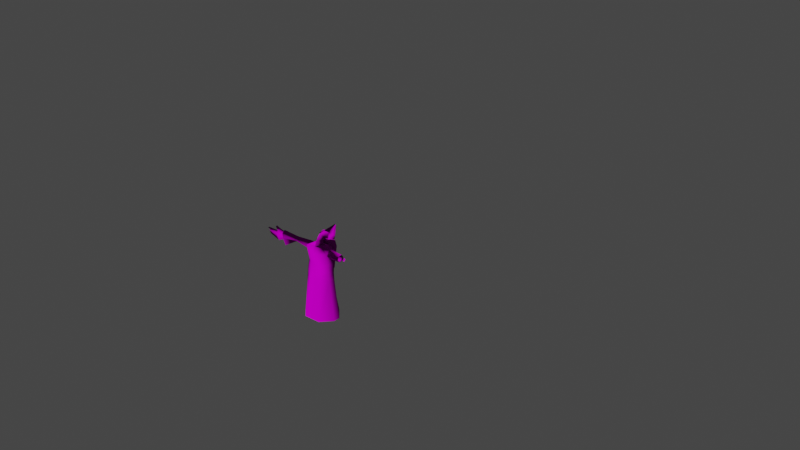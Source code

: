 # Source: a_ghost_damage.blend  (saved by Blender 4.1.24; exported with 4.5.12 LTS)
import bpy
from mathutils import Matrix  # noqa: F401  (used for matrix-valued properties, if any)

bpy.ops.wm.read_factory_settings(use_empty=True)
scene = bpy.context.scene
scene.name = 'Scene'

# ---- collections
col_collection = bpy.data.collections.new('Collection'); scene.collection.children.link(col_collection)
col_ghost = bpy.data.collections.new('ghost'); scene.collection.children.link(col_ghost)
col_collection_2_001 = bpy.data.collections.new('Collection 2.001'); scene.collection.children.link(col_collection_2_001)

# ---- images (referenced by path relative to the original .blend; pixels are not part of the script)
import os
ASSET_DIR = os.environ.get("B2B_ASSET_DIR", "")  # directory of the original .blend (textures are referenced by path, not embedded)
HERE = os.path.dirname(os.path.abspath(__file__))  # packed textures are extracted next to this script under _unpacked/

def load_image(name, relpath, width, height, colorspace="sRGB"):
    """Load a texture the original file referenced (path relative to the .blend, or extracted next to this script)."""
    p = next((c for c in (os.path.join(HERE, relpath), os.path.join(ASSET_DIR, relpath)) if relpath and os.path.exists(c)), "")
    if p:
        img = bpy.data.images.load(p, check_existing=True)
        img.name = name
    else:  # same state as the original file: an image datablock whose file is absent (Cycles renders it pink)
        img = bpy.data.images.new(name, width, height)
        img.source = "FILE"
        img.filepath = "//" + (relpath or name)
    img.colorspace_settings.name = colorspace
    return img
img_ghost_uvs_png = load_image('ghost uvs.png', 'ghost uvs.png', 1024, 1024, 'sRGB')
img_ghost_uvs_norm_png = load_image('ghost uvs+norm.png', 'ghost uvs+norm.png', 1024, 1024, 'Non-Color')

# ---- materials (node trees are filled in below, after node groups)
mat_ghost = bpy.data.materials.new('ghost')
mat_ghost.use_transparent_shadow = False

# ---- node groups
ng_auto_smooth = bpy.data.node_groups.new('Auto Smooth', 'GeometryNodeTree')
_s = ng_auto_smooth.interface.new_socket(name='Geometry', in_out='OUTPUT', socket_type='NodeSocketGeometry')
_s = ng_auto_smooth.interface.new_socket(name='Geometry', in_out='INPUT', socket_type='NodeSocketGeometry')
_s = ng_auto_smooth.interface.new_socket(name='Angle', in_out='INPUT', socket_type='NodeSocketFloat')
_s.subtype = 'ANGLE'
_s.min_value = 0.0
_s.max_value = 3.142
ng_auto_smooth.is_modifier = True
_N = ng_auto_smooth.nodes; _L = ng_auto_smooth.links
n0 = _N.new('NodeGroupOutput'); n0.name = 'Group Output'; n0.location = (480, -100)
n1 = _N.new('NodeGroupInput'); n1.name = 'Group Input'; n1.location = (-420, -300)
n2 = _N.new('NodeGroupInput'); n2.name = 'Group Input.001'; n2.location = (-60, -100)
n3 = _N.new('GeometryNodeSetShadeSmooth'); n3.name = 'Set Shade Smooth'; n3.location = (120, -100)
n3.domain = 'EDGE'
n4 = _N.new('GeometryNodeSetShadeSmooth'); n4.name = 'Set Shade Smooth.001'; n4.location = (300, -100)
n5 = _N.new('GeometryNodeInputMeshEdgeAngle'); n5.name = 'Edge Angle'; n5.location = (-420, -220)
n6 = _N.new('GeometryNodeInputEdgeSmooth'); n6.name = 'Is Edge Smooth'; n6.location = (-60, -160)
n7 = _N.new('GeometryNodeInputShadeSmooth'); n7.name = 'Is Face Smooth'; n7.location = (-240, -340)
n8 = _N.new('FunctionNodeBooleanMath'); n8.name = 'Boolean Math'; n8.location = (-60, -220)
n9 = _N.new('FunctionNodeCompare'); n9.name = 'Compare'; n9.location = (-240, -180)
n9.operation = 'LESS_EQUAL'
_L.new(n5.outputs[0], n9.inputs[0])
_L.new(n4.outputs[0], n0.inputs[0])
_L.new(n1.outputs[1], n9.inputs[1])
_L.new(n9.outputs[0], n8.inputs[0])
_L.new(n7.outputs[0], n8.inputs[1])
_L.new(n2.outputs[0], n3.inputs[0])
_L.new(n6.outputs[0], n3.inputs[1])
_L.new(n3.outputs[0], n4.inputs[0])
_L.new(n8.outputs[0], n3.inputs[2])
n0.is_active_output = True

# ---- material node trees
mat_ghost.use_nodes = True; mat_ghost.node_tree.nodes.clear()
_N = mat_ghost.node_tree.nodes; _L = mat_ghost.node_tree.links
n0 = _N.new('ShaderNodeBsdfPrincipled'); n0.name = 'Principled BSDF'; n0.location = (10, 300)
n0.distribution = 'GGX'
n0.subsurface_method = 'RANDOM_WALK_SKIN'
n0.inputs[2].default_value = 1.0
n0.inputs[3].default_value = 1.45
n0.inputs[13].default_value = 0.0
n0.inputs[27].default_value = (0.0, 0.0, 0.0, 1.0)
n1 = _N.new('ShaderNodeOutputMaterial'); n1.name = 'Material Output'; n1.location = (300, 300)
n2 = _N.new('ShaderNodeTexImage'); n2.name = 'Image Texture'; n2.location = (-459, 187)
n2.image = img_ghost_uvs_png
n3 = _N.new('ShaderNodeTexImage'); n3.name = 'Image Texture.001'; n3.location = (-698, -160)
n3.image = img_ghost_uvs_norm_png
n4 = _N.new('ShaderNodeNormalMap'); n4.name = 'Normal Map'; n4.location = (-295, -187)
n4.inputs[0].default_value = 6.0
_L.new(n0.outputs[0], n1.inputs[0])
_L.new(n2.outputs[0], n0.inputs[0])
_L.new(n3.outputs[0], n4.inputs[1])
_L.new(n4.outputs[0], n0.inputs[5])
n1.is_active_output = True

# ---- world
world_world = bpy.data.worlds.new('World'); scene.world = world_world
world_world.use_nodes = True; world_world.node_tree.nodes.clear()
_N = world_world.node_tree.nodes; _L = world_world.node_tree.links
n0 = _N.new('ShaderNodeOutputWorld'); n0.name = 'World Output'; n0.location = (300, 300)
n1 = _N.new('ShaderNodeBackground'); n1.name = 'Background'; n1.location = (10, 300)
n1.inputs[0].default_value = (0.05088, 0.05088, 0.05088, 1.0)
_L.new(n1.outputs[0], n0.inputs[0])
n0.is_active_output = True
world_world.color = (0.05088, 0.05088, 0.05088)
world_world.use_sun_shadow = False
world_world.sun_shadow_jitter_overblur = 0.0

# ---- meshes
me_cube_001 = bpy.data.meshes.new('Cube.001')
me_cube_001.from_pydata([(-0.8654, -0.4706, -0.1003), (-0.3184, -1.036, -0.1003), (0.9383, -0.4706, -0.2328), (0.5801, -1.036, -0.1898), (-0.4531, -1.072, -1.0), (0.4174, -1.072, -1.0), (0.7677, -0.9945, 0.9674), (-0.616, -0.9945, 0.9537), (-0.4531, -1.097, -1.289), (0.4174, -1.097, -1.289), (-0.4531, -1.522, -4.683), (0.4174, -1.522, -4.683), (-0.8654, -0.4869, -1.0), (-1.123, -0.4543, 0.8138), (0.9102, -0.4869, -1.0), (1.325, -0.4543, 0.6203), (-1.0, -0.4986, -1.289), (1.0, -0.4986, -1.289), (-1.823, -0.6913, -4.683), (1.823, -0.6913, -4.683), (-0.5601, -0.6913, -4.683), (0.5601, -0.6913, -4.683), (0.9383, 0.0, -0.2328), (-0.8654, 0.0, -0.1003), (-0.8654, 0.0, -1.0), (-1.123, 2.98e-08, 0.8138), (0.9102, 0.0, -1.0), (1.325, 5.96e-08, 0.6203), (-1.0, 0.0, -1.289), (1.0, 0.0, -1.289), (-1.823, 0.0, -4.683), (1.823, 0.0, -4.683), (-0.5601, 0.0, -4.683), (0.5601, 0.0, -4.683), (0.5601, 0.0, 1.351), (-0.5601, 0.0, 1.351), (0.7414, 0.0, 1.651), (0.9458, 0.0, 2.386), (1.234, 0.0, 1.418), (1.811, 0.0, 2.028), (-0.9327, -0.4927, -1.144), (2.763e-17, -0.4094, 1.43), (0.6065, -0.6706, 1.256), (0.3286, -0.2872, 1.91), (0.04621, -0.3299, 1.655), (-0.4531, -1.085, -1.144), (-0.5651, -0.6706, 1.256), (-0.9327, 0.0, -1.144), (0.8785, -0.2712, 2.037), (-0.02362, 0.0, 2.196), (-0.4659, 0.0, 1.748), (1.602, -0.2919, 1.754), (0.5726, 0.0, 1.579)], [(36, 43), (42, 46), (9, 45)], [(14, 2, 3, 5), (1, 7, 13, 0), (45, 40, 16, 8), (34, 52, 44, 41), (5, 3, 1, 4), (21, 19, 11), (8, 16, 18, 10), (17, 9, 11, 19), (9, 8, 10, 11), (18, 20, 10), (20, 21, 11, 10), (12, 24, 47, 40), (27, 34, 42, 15), (14, 5, 9, 17), (5, 45, 8, 9), (2, 15, 6, 3), (3, 6, 7, 1), (15, 42, 6), (37, 49, 43, 48), (32, 33, 21, 20), (30, 32, 20, 18), (29, 17, 19, 31), (33, 31, 19, 21), (26, 14, 17, 29), (26, 22, 2, 14), (22, 27, 15, 2), (35, 25, 13, 46), (5, 4, 45), (49, 50, 44, 43), (4, 1, 0, 12), (52, 43, 44), (46, 13, 7), (0, 13, 25, 23), (12, 0, 23, 24), (16, 28, 30, 18), (40, 47, 28, 16), (34, 41, 42), (41, 35, 46), (52, 36, 48, 43), (50, 35, 41, 44), (51, 48, 36, 38), (39, 37, 48, 51), (42, 41, 46, 7, 6), (4, 12, 40, 45)])
_uv = me_cube_001.uv_layers.new(name='UVMap')
_uv.uv.foreach_set('vector', [0.375, 0.6667, 0.5, 0.6667, 0.5, 0.8333, 0.375, 0.8333, 0.5, 0.9167, 0.6437, 0.9178, 0.6254, 1.067, 0.5003, 1.068, 0.375, 0.9167, 0.3751, 1.069, 0.375, 1.069, 0.375, 0.9167, 0.7083, 0.625, 0.7083, 0.625, 0.7266, 0.6667, 0.7266, 0.6667, 0.375, 0.8333, 0.5, 0.8333, 0.5, 0.9167, 0.375, 0.9167, 0.2917, 0.6667, 0.375, 0.6667, 0.2917, 0.75, 0.375, 0.9167, 0.375, 1.069, 0.375, 1.078, 0.375, 0.9167, 0.375, 0.6667, 0.375, 0.8333, 0.375, 0.8333, 0.375, 0.6667, 0.375, 0.8333, 0.375, 0.9167, 0.375, 0.9167, 0.375, 0.8333, 0.125, 0.6667, 0.2083, 0.6667, 0.2083, 0.75, 0.2083, 0.6667, 0.2917, 0.6667, 0.2917, 0.75, 0.2083, 0.75, 0.375, 0.08333, 0.375, 0.125, 0.375, 0.125, 0.375, 0.08333, 0.625, 0.625, 0.7083, 0.625, 0.7083, 0.6878, 0.625, 0.6667, 0.375, 0.6667, 0.375, 0.8333, 0.375, 0.8333, 0.375, 0.6667, 0.375, 0.8333, 0.375, 0.9167, 0.375, 0.9167, 0.375, 0.8333, 0.5, 0.6667, 0.625, 0.6667, 0.646, 0.8322, 0.5, 0.8333, 0.5, 0.8333, 0.646, 0.8322, 0.6437, 0.9178, 0.5, 0.9167, 0.625, 0.6667, 0.7083, 0.6878, 0.7119, 0.7432, 0.7917, 0.625, 0.7917, 0.625, 0.7734, 0.6667, 0.7734, 0.6667, 0.2083, 0.625, 0.2917, 0.625, 0.2917, 0.6667, 0.2083, 0.6667, 0.125, 0.625, 0.2083, 0.625, 0.2083, 0.6667, 0.125, 0.6667, 0.375, 0.625, 0.375, 0.6667, 0.375, 0.6667, 0.375, 0.625, 0.2917, 0.625, 0.375, 0.625, 0.375, 0.6667, 0.2917, 0.6667, 0.375, 0.625, 0.375, 0.6667, 0.375, 0.6667, 0.375, 0.625, 0.375, 0.625, 0.5, 0.625, 0.5, 0.6667, 0.375, 0.6667, 0.5, 0.625, 0.625, 0.625, 0.625, 0.6667, 0.5, 0.6667, 0.7917, 0.625, 0.875, 0.625, 0.875, 0.6667, 0.7917, 0.692, 0.375, 0.8333, 0.375, 0.9167, 0.375, 0.9167, 0.7917, 0.625, 0.7917, 0.625, 0.7734, 0.6667, 0.7734, 0.6667, 0.375, 0.9167, 0.5, 0.9167, 0.5003, 1.068, 0.3752, 1.068, 0.7083, 0.625, 0.7266, 0.6667, 0.7266, 0.6667, 0.7917, 0.692, 0.875, 0.6667, 0.7942, 0.7402, 0.5, 0.08333, 0.625, 0.08333, 0.625, 0.125, 0.5, 0.125, 0.375, 0.08333, 0.5, 0.08333, 0.5, 0.125, 0.375, 0.125, 0.375, 0.08333, 0.375, 0.125, 0.375, 0.125, 0.375, 0.08333, 0.375, 0.08333, 0.375, 0.125, 0.375, 0.125, 0.375, 0.08333, 0.7083, 0.625, 0.7083, 0.6667, 0.7083, 0.6878, 0.7734, 0.6667, 0.792, 0.6591, 0.7917, 0.692, 0.7083, 0.625, 0.7083, 0.625, 0.7266, 0.6667, 0.7266, 0.6667, 0.7917, 0.625, 0.7917, 0.625, 0.7734, 0.6667, 0.7734, 0.6667, 0.7266, 0.6667, 0.7266, 0.6667, 0.7083, 0.625, 0.7083, 0.625, 0.7917, 0.625, 0.7917, 0.625, 0.7734, 0.6667, 0.7734, 0.6667, 0.7083, 0.6878, 0.7734, 0.6667, 0.7917, 0.692, 0.7942, 0.7402, 0.7119, 0.7432, 0.375, 0.9167, 0.3752, 1.068, 0.3751, 1.069, 0.375, 0.9167])
me_cube_001.use_remesh_fix_poles = True
me_cube_001.use_remesh_preserve_attributes = False
me_cube_001.update()
me_cube_003 = bpy.data.meshes.new('Cube.003')
me_cube_003.from_pydata([(0.1121, -0.3401, 0.6221), (0.1121, 0.3401, 0.6221), (0.8238, -0.1252, -1.255), (0.8313, -0.3401, 0.6221), (0.8238, 0.1252, -1.255), (0.8313, 0.3401, 0.6221), (0.4861, -0.4829, -0.4872), (0.4861, 0.4829, -0.4872), (1.0, 0.5689, -0.4872), (1.0, -0.5689, -0.4872), (-0.2824, -0.6472, 0.03718), (-0.2824, 0.6472, 0.03717), (1.0, 0.881, 0.03717), (1.0, -0.881, 0.03717), (-0.05659, 0.0, 0.6221), (0.8238, 0.0, -1.255), (1.0, 0.0, 0.6221), (1.414, 0.0, -0.4872), (0.2859, 0.0, -0.4872), (1.552, 0.0, 0.03717), (-0.639, 0.0, 0.03718), (-0.144, -0.6051, 0.403), (-0.144, 0.6051, 0.403), (1.0, 0.8237, 0.403), (1.0, -0.8237, 0.403), (1.454, 0.0, 0.403), (-0.4491, 0.0, 0.403), (-0.1925, 0.5688, -0.2764), (1.0, 0.7058, -0.2764), (1.0, -0.7058, -0.2764), (-0.1925, -0.5688, -0.2764), (-0.4491, 0.0, -0.2764), (1.526, 0.0, -0.2764)], [], [(26, 14, 1, 22), (22, 1, 5, 23), (25, 16, 3, 24), (24, 3, 0, 21), (16, 14, 0, 3), (2, 9, 6), (15, 17, 9, 2), (4, 7, 8), (15, 18, 7, 4), (29, 13, 10, 30), (32, 19, 13, 29), (27, 11, 12, 28), (31, 20, 11, 27), (30, 10, 20, 31), (28, 12, 19, 32), (2, 6, 18, 15), (4, 8, 17, 15), (5, 1, 14, 16), (23, 5, 16, 25), (21, 0, 14, 26), (10, 21, 26, 20), (12, 23, 25, 19), (13, 24, 21, 10), (19, 25, 24, 13), (11, 22, 23, 12), (20, 26, 22, 11), (8, 28, 32, 17), (6, 30, 31, 18), (18, 31, 27, 7), (7, 27, 28, 8), (17, 32, 29, 9), (9, 29, 30, 6)])
_uv = me_cube_003.uv_layers.new(name='UVMap')
_uv.uv.foreach_set('vector', [0.5581, 0.125, 0.625, 0.125, 0.625, 0.25, 0.5581, 0.25, 0.5581, 0.25, 0.625, 0.25, 0.625, 0.5, 0.5581, 0.5, 0.5581, 0.625, 0.625, 0.625, 0.625, 0.75, 0.5581, 0.75, 0.5581, 0.75, 0.625, 0.75, 0.625, 1.0, 0.5581, 1.0, 0.625, 0.625, 0.875, 0.625, 0.875, 0.75, 0.625, 0.75, 0.364, 0.761, 0.4391, 0.75, 0.4391, 1.0, 0.353, 0.625, 0.4391, 0.625, 0.4391, 0.75, 0.364, 0.761, 0.364, 0.489, 0.4391, 0.25, 0.4391, 0.5, 0.3596, 0.1608, 0.4391, 0.125, 0.4391, 0.25, 0.364, 0.489, 0.4691, 0.75, 0.5137, 0.75, 0.5137, 1.0, 0.4691, 1.0, 0.4691, 0.625, 0.5137, 0.625, 0.5137, 0.75, 0.4691, 0.75, 0.4691, 0.25, 0.5137, 0.25, 0.5137, 0.5, 0.4691, 0.5, 0.4691, 0.125, 0.5137, 0.125, 0.5137, 0.25, 0.4691, 0.25, 0.4691, 0.0, 0.5137, 0.0, 0.5137, 0.125, 0.4691, 0.125, 0.4691, 0.5, 0.5137, 0.5, 0.5137, 0.625, 0.4691, 0.625, 0.3596, -0.007779, 0.4391, 0.0, 0.4391, 0.125, 0.3596, 0.1608, 0.364, 0.489, 0.4391, 0.5, 0.4391, 0.625, 0.353, 0.625, 0.625, 0.5, 0.875, 0.5, 0.875, 0.625, 0.625, 0.625, 0.5581, 0.5, 0.625, 0.5, 0.625, 0.625, 0.5581, 0.625, 0.5581, 0.0, 0.625, 0.0, 0.625, 0.125, 0.5581, 0.125, 0.5137, 0.0, 0.5581, 0.0, 0.5581, 0.125, 0.5137, 0.125, 0.5137, 0.5, 0.5581, 0.5, 0.5581, 0.625, 0.5137, 0.625, 0.5137, 0.75, 0.5581, 0.75, 0.5581, 1.0, 0.5137, 1.0, 0.5137, 0.625, 0.5581, 0.625, 0.5581, 0.75, 0.5137, 0.75, 0.5137, 0.25, 0.5581, 0.25, 0.5581, 0.5, 0.5137, 0.5, 0.5137, 0.125, 0.5581, 0.125, 0.5581, 0.25, 0.5137, 0.25, 0.4391, 0.5, 0.4691, 0.5, 0.4691, 0.625, 0.4391, 0.625, 0.4391, 0.0, 0.4691, 0.0, 0.4691, 0.125, 0.4391, 0.125, 0.4391, 0.125, 0.4691, 0.125, 0.4691, 0.25, 0.4391, 0.25, 0.4391, 0.25, 0.4691, 0.25, 0.4691, 0.5, 0.4391, 0.5, 0.4391, 0.625, 0.4691, 0.625, 0.4691, 0.75, 0.4391, 0.75, 0.4391, 0.75, 0.4691, 0.75, 0.4691, 1.0, 0.4391, 1.0])
me_cube_003.use_remesh_fix_poles = True
me_cube_003.use_remesh_preserve_attributes = False
me_cube_003.update()
me_cube_004 = bpy.data.meshes.new('Cube.004')
me_cube_004.from_pydata([(-0.8654, -0.4706, -0.1003), (-0.3184, -1.036, -0.1003), (0.9383, -0.4706, -0.2328), (0.5801, -1.036, -0.1898), (-0.4531, -1.072, -1.0), (0.4174, -1.072, -1.0), (0.7677, -0.9945, 0.9674), (-0.616, -0.9945, 0.9537), (-0.4531, -1.097, -1.289), (0.4174, -1.097, -1.289), (-0.4531, -1.522, -4.683), (0.4174, -1.522, -4.683), (-0.8654, -0.4869, -1.0), (-1.123, -0.4543, 0.8138), (0.9102, -0.4869, -1.0), (1.325, -0.4543, 0.6203), (-1.0, -0.4986, -1.289), (1.0, -0.4986, -1.289), (-1.823, -0.6913, -4.683), (1.823, -0.6913, -4.683), (-0.5601, -0.6913, -4.683), (0.5601, -0.6913, -4.683), (0.9383, 0.0, -0.2328), (-0.8654, 0.0, -0.1003), (-0.8654, 0.0, -1.0), (-1.123, 2.98e-08, 0.8138), (0.9102, 0.0, -1.0), (1.325, 5.96e-08, 0.6203), (-1.0, 0.0, -1.289), (1.0, 0.0, -1.289), (-1.823, 0.0, -4.683), (1.823, 0.0, -4.683), (-0.5601, 0.0, -4.683), (0.5601, 0.0, -4.683), (0.5601, 0.0, 1.351), (-0.5601, 0.0, 1.351), (0.7252, 0.0, 1.786), (0.2316, 0.0, 2.354), (1.431, 0.0, 1.933), (1.209, 0.0, 2.549), (-0.9327, -0.4927, -1.144), (2.763e-17, -0.4094, 1.43), (0.6065, -0.6706, 1.256), (0.1387, -0.285, 1.908), (-1.201e-18, -0.3368, 1.614), (-0.4531, -1.085, -1.144), (-0.5651, -0.6706, 1.256), (-0.9327, 0.0, -1.144), (0.5051, -0.2712, 2.092), (-0.3634, 0.0, 2.03), (-0.5601, 0.0, 1.652), (1.315, -0.2919, 2.247), (0.5726, 0.0, 1.579)], [(36, 43), (9, 45)], [(14, 2, 3, 5), (1, 7, 13, 0), (45, 40, 16, 8), (34, 52, 44, 41), (5, 3, 1, 4), (21, 19, 11), (8, 16, 18, 10), (17, 9, 11, 19), (9, 8, 10, 11), (18, 20, 10), (20, 21, 11, 10), (12, 24, 47, 40), (27, 34, 42, 15), (14, 5, 9, 17), (5, 45, 8, 9), (2, 15, 6, 3), (3, 6, 7, 1), (15, 42, 6), (37, 49, 43, 48), (32, 33, 21, 20), (30, 32, 20, 18), (29, 17, 19, 31), (33, 31, 19, 21), (26, 14, 17, 29), (26, 22, 2, 14), (22, 27, 15, 2), (35, 25, 13, 46), (5, 4, 45), (49, 50, 44, 43), (38, 39, 51), (4, 1, 0, 12), (52, 43, 44), (46, 13, 7), (0, 13, 25, 23), (12, 0, 23, 24), (16, 28, 30, 18), (40, 47, 28, 16), (34, 41, 42), (41, 35, 46), (52, 36, 48, 43), (50, 35, 41, 44), (51, 48, 36, 38), (39, 37, 48, 51), (42, 41, 46), (4, 12, 40, 45), (6, 42, 46, 7)])
_uv = me_cube_004.uv_layers.new(name='UVMap')
_uv.uv.foreach_set('vector', [0.375, 0.6667, 0.5, 0.6667, 0.5, 0.8333, 0.375, 0.8333, 0.5, 0.9167, 0.6437, 0.9178, 0.6254, 1.067, 0.5003, 1.068, 0.375, 0.9167, 0.3751, 1.069, 0.375, 1.069, 0.375, 0.9167, 0.7083, 0.625, 0.7083, 0.625, 0.7266, 0.6667, 0.7266, 0.6667, 0.375, 0.8333, 0.5, 0.8333, 0.5, 0.9167, 0.375, 0.9167, 0.2917, 0.6667, 0.375, 0.6667, 0.2917, 0.75, 0.375, 0.9167, 0.375, 1.069, 0.375, 1.078, 0.375, 0.9167, 0.375, 0.6667, 0.375, 0.8333, 0.375, 0.8333, 0.375, 0.6667, 0.375, 0.8333, 0.375, 0.9167, 0.375, 0.9167, 0.375, 0.8333, 0.125, 0.6667, 0.2083, 0.6667, 0.2083, 0.75, 0.2083, 0.6667, 0.2917, 0.6667, 0.2917, 0.75, 0.2083, 0.75, 0.375, 0.08333, 0.375, 0.125, 0.375, 0.125, 0.375, 0.08333, 0.625, 0.625, 0.7083, 0.625, 0.7083, 0.6878, 0.625, 0.6667, 0.375, 0.6667, 0.375, 0.8333, 0.375, 0.8333, 0.375, 0.6667, 0.375, 0.8333, 0.375, 0.9167, 0.375, 0.9167, 0.375, 0.8333, 0.5, 0.6667, 0.625, 0.6667, 0.646, 0.8322, 0.5, 0.8333, 0.5, 0.8333, 0.646, 0.8322, 0.6437, 0.9178, 0.5, 0.9167, 0.625, 0.6667, 0.7083, 0.6878, 0.7119, 0.7432, 0.7917, 0.625, 0.7917, 0.625, 0.7734, 0.6667, 0.7734, 0.6667, 0.2083, 0.625, 0.2917, 0.625, 0.2917, 0.6667, 0.2083, 0.6667, 0.125, 0.625, 0.2083, 0.625, 0.2083, 0.6667, 0.125, 0.6667, 0.375, 0.625, 0.375, 0.6667, 0.375, 0.6667, 0.375, 0.625, 0.2917, 0.625, 0.375, 0.625, 0.375, 0.6667, 0.2917, 0.6667, 0.375, 0.625, 0.375, 0.6667, 0.375, 0.6667, 0.375, 0.625, 0.375, 0.625, 0.5, 0.625, 0.5, 0.6667, 0.375, 0.6667, 0.5, 0.625, 0.625, 0.625, 0.625, 0.6667, 0.5, 0.6667, 0.7917, 0.625, 0.875, 0.625, 0.875, 0.6667, 0.7917, 0.692, 0.375, 0.8333, 0.375, 0.9167, 0.375, 0.9167, 0.7917, 0.625, 0.7917, 0.625, 0.7734, 0.6667, 0.7734, 0.6667, 0.7083, 0.625, 0.7917, 0.625, 0.7266, 0.6667, 0.375, 0.9167, 0.5, 0.9167, 0.5003, 1.068, 0.3752, 1.068, 0.7083, 0.625, 0.7266, 0.6667, 0.7266, 0.6667, 0.7917, 0.692, 0.875, 0.6667, 0.7942, 0.7402, 0.5, 0.08333, 0.625, 0.08333, 0.625, 0.125, 0.5, 0.125, 0.375, 0.08333, 0.5, 0.08333, 0.5, 0.125, 0.375, 0.125, 0.375, 0.08333, 0.375, 0.125, 0.375, 0.125, 0.375, 0.08333, 0.375, 0.08333, 0.375, 0.125, 0.375, 0.125, 0.375, 0.08333, 0.7083, 0.625, 0.7083, 0.6667, 0.7083, 0.6878, 0.7734, 0.6667, 0.792, 0.6591, 0.7917, 0.692, 0.7083, 0.625, 0.7083, 0.625, 0.7266, 0.6667, 0.7266, 0.6667, 0.7917, 0.625, 0.7917, 0.625, 0.7734, 0.6667, 0.7734, 0.6667, 0.7266, 0.6667, 0.7266, 0.6667, 0.7083, 0.625, 0.7083, 0.625, 0.7917, 0.625, 0.7917, 0.625, 0.7734, 0.6667, 0.7734, 0.6667, 0.7083, 0.6878, 0.7734, 0.6667, 0.7917, 0.692, 0.375, 0.9167, 0.3752, 1.068, 0.3751, 1.069, 0.375, 0.9167, 0.7119, 0.7432, 0.7083, 0.6878, 0.7917, 0.692, 0.7942, 0.7402])
me_cube_004.use_remesh_fix_poles = True
me_cube_004.use_remesh_preserve_attributes = False
me_cube_004.update()
me_cube_002 = bpy.data.meshes.new('Cube.002')
me_cube_002.from_pydata([(0.1121, -0.3401, 0.6221), (0.1121, 0.3401, 0.6221), (0.8238, -0.1252, -1.255), (0.8313, -0.3401, 0.6221), (0.8238, 0.1252, -1.255), (0.8313, 0.3401, 0.6221), (0.4861, -0.4829, -0.4872), (0.4861, 0.4829, -0.4872), (1.0, 0.5689, -0.4872), (1.0, -0.5689, -0.4872), (-0.2824, -0.6472, 0.03718), (-0.2824, 0.6472, 0.03717), (1.0, 0.881, 0.03717), (1.0, -0.881, 0.03717), (-0.05659, 0.0, 0.6221), (0.8238, 0.0, -1.255), (1.0, 0.0, 0.6221), (1.414, 0.0, -0.4872), (0.2859, 0.0, -0.4872), (1.552, 0.0, 0.03717), (-0.639, 0.0, 0.03718), (-0.144, -0.6051, 0.403), (-0.144, 0.6051, 0.403), (1.0, 0.8237, 0.403), (1.0, -0.8237, 0.403), (1.454, 0.0, 0.403), (-0.4491, 0.0, 0.403), (-0.1925, 0.5688, -0.2764), (1.0, 0.7058, -0.2764), (1.0, -0.7058, -0.2764), (-0.1925, -0.5688, -0.2764), (-0.4491, 0.0, -0.2764), (1.526, 0.0, -0.2764)], [], [(26, 14, 1, 22), (22, 1, 5, 23), (25, 16, 3, 24), (24, 3, 0, 21), (16, 14, 0, 3), (2, 9, 6), (15, 17, 9, 2), (4, 7, 8), (15, 18, 7, 4), (29, 13, 10, 30), (32, 19, 13, 29), (27, 11, 12, 28), (31, 20, 11, 27), (30, 10, 20, 31), (28, 12, 19, 32), (2, 6, 18, 15), (4, 8, 17, 15), (5, 1, 14, 16), (23, 5, 16, 25), (21, 0, 14, 26), (10, 21, 26, 20), (12, 23, 25, 19), (13, 24, 21, 10), (19, 25, 24, 13), (11, 22, 23, 12), (20, 26, 22, 11), (8, 28, 32, 17), (6, 30, 31, 18), (18, 31, 27, 7), (7, 27, 28, 8), (17, 32, 29, 9), (9, 29, 30, 6)])
_uv = me_cube_002.uv_layers.new(name='UVMap')
_uv.uv.foreach_set('vector', [0.5581, 0.125, 0.625, 0.125, 0.625, 0.25, 0.5581, 0.25, 0.5581, 0.25, 0.625, 0.25, 0.625, 0.5, 0.5581, 0.5, 0.5581, 0.625, 0.625, 0.625, 0.625, 0.75, 0.5581, 0.75, 0.5581, 0.75, 0.625, 0.75, 0.625, 1.0, 0.5581, 1.0, 0.625, 0.625, 0.875, 0.625, 0.875, 0.75, 0.625, 0.75, 0.364, 0.761, 0.4391, 0.75, 0.4391, 1.0, 0.353, 0.625, 0.4391, 0.625, 0.4391, 0.75, 0.364, 0.761, 0.364, 0.489, 0.4391, 0.25, 0.4391, 0.5, 0.3596, 0.1608, 0.4391, 0.125, 0.4391, 0.25, 0.364, 0.489, 0.4691, 0.75, 0.5137, 0.75, 0.5137, 1.0, 0.4691, 1.0, 0.4691, 0.625, 0.5137, 0.625, 0.5137, 0.75, 0.4691, 0.75, 0.4691, 0.25, 0.5137, 0.25, 0.5137, 0.5, 0.4691, 0.5, 0.4691, 0.125, 0.5137, 0.125, 0.5137, 0.25, 0.4691, 0.25, 0.4691, 0.0, 0.5137, 0.0, 0.5137, 0.125, 0.4691, 0.125, 0.4691, 0.5, 0.5137, 0.5, 0.5137, 0.625, 0.4691, 0.625, 0.3596, -0.007779, 0.4391, 0.0, 0.4391, 0.125, 0.3596, 0.1608, 0.364, 0.489, 0.4391, 0.5, 0.4391, 0.625, 0.353, 0.625, 0.625, 0.5, 0.875, 0.5, 0.875, 0.625, 0.625, 0.625, 0.5581, 0.5, 0.625, 0.5, 0.625, 0.625, 0.5581, 0.625, 0.5581, 0.0, 0.625, 0.0, 0.625, 0.125, 0.5581, 0.125, 0.5137, 0.0, 0.5581, 0.0, 0.5581, 0.125, 0.5137, 0.125, 0.5137, 0.5, 0.5581, 0.5, 0.5581, 0.625, 0.5137, 0.625, 0.5137, 0.75, 0.5581, 0.75, 0.5581, 1.0, 0.5137, 1.0, 0.5137, 0.625, 0.5581, 0.625, 0.5581, 0.75, 0.5137, 0.75, 0.5137, 0.25, 0.5581, 0.25, 0.5581, 0.5, 0.5137, 0.5, 0.5137, 0.125, 0.5581, 0.125, 0.5581, 0.25, 0.5137, 0.25, 0.4391, 0.5, 0.4691, 0.5, 0.4691, 0.625, 0.4391, 0.625, 0.4391, 0.0, 0.4691, 0.0, 0.4691, 0.125, 0.4391, 0.125, 0.4391, 0.125, 0.4691, 0.125, 0.4691, 0.25, 0.4391, 0.25, 0.4391, 0.25, 0.4691, 0.25, 0.4691, 0.5, 0.4391, 0.5, 0.4391, 0.625, 0.4691, 0.625, 0.4691, 0.75, 0.4391, 0.75, 0.4391, 0.75, 0.4691, 0.75, 0.4691, 1.0, 0.4391, 1.0])
me_cube_002.use_remesh_fix_poles = True
me_cube_002.use_remesh_preserve_attributes = False
me_cube_002.update()
me_cube_005 = bpy.data.meshes.new('Cube.005')
me_cube_005.from_pydata([(0.7607, 0.6754, 5.073), (0.7607, 0.3974, 4.898), (1.112, -0.2427, 6.338), (1.116, 0.6754, 5.073), (1.112, -0.345, 6.274), (1.116, 0.3974, 4.898), (0.9452, 0.2431, 5.89), (0.9452, -0.1515, 5.642), (1.199, -0.1867, 5.62), (1.199, 0.2783, 5.912), (0.6663, 0.5422, 5.564), (0.6356, 0.01325, 5.231), (1.199, -0.08232, 5.171), (1.199, 0.6377, 5.624), (0.6775, 0.5364, 4.986), (1.112, -0.2938, 6.306), (1.199, 0.5364, 4.986), (1.306, 0.04578, 5.766), (0.8464, 0.04578, 5.766), (1.44, 0.2777, 5.397), (0.531, 0.2777, 5.397), (0.7346, 0.6868, 5.295), (0.7039, 0.1923, 4.984), (1.199, 0.1029, 4.928), (1.199, 0.7761, 5.352), (1.423, 0.4395, 5.14), (0.5729, 0.4395, 5.14), (0.654, -0.09758, 5.469), (1.199, -0.1494, 5.436), (1.199, 0.4274, 5.799), (0.674, 0.3775, 5.768), (1.417, 0.139, 5.618), (-0.4511, -0.3842, 4.149), (-0.2163, -0.7644, 4.149), (0.4891, -0.3842, 4.041), (0.3024, -0.8457, 4.076), (-0.2207, -0.8685, 3.577), (0.2321, -0.87, 3.528), (0.4012, -0.812, 5.021), (-0.3211, -0.812, 5.01), (-0.2362, -0.9134, 3.039), (0.2176, -0.9114, 3.056), (-0.2362, -1.242, 0.4078), (0.2176, -1.242, 0.4078), (-0.4511, -0.3946, 3.577), (-0.5856, -0.3709, 4.895), (0.477, -0.3952, 3.522), (0.518, -0.3709, 4.737), (-0.5429, -0.415, 3.039), (0.5403, -0.4141, 3.056), (-0.9503, -0.5644, 0.4078), (0.9503, -0.5644, 0.4078), (0.5233, 0.0, 4.041), (-0.5097, -5.96e-08, 4.149), (-0.464, -5.96e-08, 3.577), (-0.6191, -5.96e-08, 4.895), (0.5573, 5.96e-08, 3.522), (0.5584, -5.96e-08, 4.737), (-0.5429, 5.96e-08, 3.039), (0.6207, 1.192e-07, 3.056), (-0.9503, 5.96e-08, 0.4078), (1.031, 5.96e-08, 0.4078), (0.292, -1.192e-07, 5.334), (-0.4374, -1.192e-07, 5.334), (0.3865, 0.08936, 5.579), (0.4564, 0.04673, 6.022), (-0.4862, -0.4023, 3.297), (0.0, -0.3342, 5.399), (0.3162, -0.5475, 5.257), (0.1713, -0.2344, 5.79), (0.02409, -0.2693, 5.583), (-0.2362, -0.8855, 3.297), (-0.2946, -0.5475, 5.257), (-0.4862, 0.0, 3.297), (0.4263, -0.1696, 5.754), (-0.01231, -1.192e-07, 6.024), (-0.2429, -1.192e-07, 5.658), (0.2985, -8.941e-08, 5.52), (-0.4511, 0.3842, 4.149), (-0.2476, 0.7137, 4.149), (0.4891, 0.3842, 4.041), (0.3024, 0.8457, 4.076), (-0.2207, 0.8685, 3.577), (0.2321, 0.87, 3.528), (0.2891, 0.8507, 5.093), (-0.3164, 0.8424, 5.11), (-0.2362, 0.9134, 3.039), (0.2176, 0.9114, 3.056), (-0.2362, 1.242, 0.4078), (0.2176, 1.242, 0.4078), (-0.4511, 0.3946, 3.577), (-0.5856, 0.3709, 4.895), (0.477, 0.3952, 3.522), (0.518, 0.3709, 4.737), (-0.5429, 0.415, 3.039), (0.5403, 0.4141, 3.056), (-0.9503, 0.5644, 0.4078), (0.9503, 0.5644, 0.4078), (-0.4862, 0.4023, 3.297), (0.0, 0.3342, 5.399), (0.3162, 0.5475, 5.257), (0.1713, 0.2344, 5.79), (0.02409, 0.2693, 5.583), (-0.2362, 0.8855, 3.297), (-0.2946, 0.5475, 5.257), (0.3706, 0.2835, 5.762)], [(64, 69)], [(26, 14, 1, 22), (22, 1, 5, 23), (25, 16, 3, 24), (24, 3, 0, 21), (16, 14, 0, 3), (2, 9, 6), (15, 17, 9, 2), (4, 7, 8), (15, 18, 7, 4), (29, 13, 10, 30), (31, 19, 13, 29), (27, 11, 12, 28), (28, 12, 19, 31), (2, 6, 18, 15), (4, 8, 17, 15), (5, 1, 14, 16), (23, 5, 16, 25), (21, 0, 14, 26), (10, 21, 26, 20), (12, 23, 25, 19), (13, 24, 21, 10), (19, 25, 24, 13), (11, 22, 23, 12), (20, 26, 22, 11), (8, 28, 31, 17), (7, 27, 28, 8), (17, 31, 29, 9), (9, 29, 30, 6), (46, 34, 35, 37), (33, 39, 45, 32), (71, 66, 48, 40), (62, 77, 70, 67), (37, 35, 33, 36), (60, 51, 43), (40, 48, 50, 42), (49, 41, 43, 51), (41, 40, 42, 43), (50, 60, 42), (60, 43, 42), (44, 54, 73, 66), (57, 62, 68, 47), (46, 37, 41, 49), (71, 40, 41), (34, 47, 38, 35), (35, 38, 39, 33), (47, 68, 38), (65, 75, 69, 74), (59, 49, 51, 61), (60, 61, 51), (56, 46, 49, 59), (56, 52, 34, 46), (52, 57, 47, 34), (63, 55, 45, 72), (37, 36, 71), (75, 76, 70, 69), (36, 33, 32, 44), (77, 69, 70), (72, 45, 39), (32, 45, 55, 53), (44, 32, 53, 54), (48, 58, 60, 50), (66, 73, 58, 48), (62, 67, 68), (67, 63, 72), (77, 64, 74), (76, 63, 67, 70), (27, 74, 64, 20), (18, 65, 74, 27), (68, 67, 72), (36, 44, 66, 71), (38, 68, 72, 39), (92, 83, 81, 80), (79, 78, 91, 85), (103, 86, 94, 98), (62, 99, 102, 77), (83, 82, 79, 81), (60, 89, 97), (86, 88, 96, 94), (95, 97, 89, 87), (87, 89, 88, 86), (96, 88, 60), (60, 88, 89), (90, 98, 73, 54), (57, 93, 100, 62), (92, 95, 87, 83), (87, 86, 103), (80, 81, 84, 93), (81, 79, 85, 84), (93, 84, 100), (65, 105, 101, 75), (59, 61, 97, 95), (60, 97, 61), (56, 59, 95, 92), (56, 92, 80, 52), (52, 80, 93, 57), (63, 104, 91, 55), (83, 103, 82), (75, 101, 102, 76), (82, 90, 78, 79), (77, 102, 101), (104, 85, 91), (78, 53, 55, 91), (90, 54, 53, 78), (94, 96, 60, 58), (98, 94, 58, 73), (62, 100, 99), (99, 104, 63), (101, 105, 64), (76, 102, 99, 63), (30, 20, 64, 105), (18, 30, 105, 65), (100, 104, 99), (82, 103, 98, 90), (84, 85, 104, 100), (7, 18, 27), (18, 6, 30), (30, 10, 20), (11, 27, 20), (77, 101, 64), (69, 77, 74), (83, 87, 103), (37, 71, 41)])
me_cube_005.polygons.foreach_set('use_smooth', [True] * 122)
_k = set([(2, 15), (4, 15), (42, 43), (42, 50), (43, 51), (50, 60), (51, 61), (60, 96), (61, 97), (62, 67), (62, 99), (63, 67), (63, 99), (88, 89), (88, 96), (89, 97)])
me_cube_005.attributes.new('sharp_edge', 'BOOLEAN', 'EDGE').data.foreach_set('value', [ (min(e.vertices), max(e.vertices)) in _k for e in me_cube_005.edges])
_uv = me_cube_005.uv_layers.new(name='UVMap')
_uv.uv.foreach_set('vector', [0.2182, 0.7852, 0.218, 0.7646, 0.2367, 0.7584, 0.2514, 0.7796, 0.05844, 0.9537, 0.03977, 0.9706, 0.007384, 0.9491, 0.01706, 0.9168, 0.299, 0.9413, 0.299, 0.9701, 0.2788, 0.9762, 0.2527, 0.9509, 0.2274, 0.9271, 0.2334, 0.9602, 0.1988, 0.9779, 0.1852, 0.9575, 0.2169, 0.7067, 0.218, 0.7646, 0.1995, 0.759, 0.1969, 0.7176, 0.1347, 0.8018, 0.1779, 0.861, 0.153, 0.876, 0.2993, 0.7883, 0.2992, 0.8675, 0.2607, 0.8622, 0.2921, 0.7878, 0.1217, 0.8011, 0.09642, 0.8734, 0.07316, 0.856, 0.1282, 0.8015, 0.1247, 0.8761, 0.09642, 0.8734, 0.1217, 0.8011, 0.1894, 0.8765, 0.2084, 0.8996, 0.1601, 0.9344, 0.1433, 0.9112, 0.2991, 0.8863, 0.2991, 0.9119, 0.2449, 0.9152, 0.2525, 0.8833, 0.1042, 0.911, 0.08586, 0.9333, 0.03885, 0.8914, 0.06012, 0.8703, 0.3458, 0.8835, 0.3532, 0.9154, 0.2991, 0.9119, 0.2991, 0.8863, 0.1347, 0.8018, 0.153, 0.876, 0.1247, 0.8761, 0.1282, 0.8015, 0.3065, 0.7878, 0.3376, 0.8623, 0.2992, 0.8675, 0.2993, 0.7883, 0.2364, 0.7164, 0.2367, 0.7584, 0.218, 0.7646, 0.2169, 0.7067, 0.3453, 0.9511, 0.3191, 0.9763, 0.299, 0.9701, 0.299, 0.9413, 0.1839, 0.7784, 0.1995, 0.759, 0.218, 0.7646, 0.2182, 0.7852, 0.1803, 0.8131, 0.1839, 0.7784, 0.2182, 0.7852, 0.2179, 0.8173, 0.3532, 0.9154, 0.3453, 0.9511, 0.299, 0.9413, 0.2991, 0.9119, 0.2084, 0.8996, 0.2274, 0.9271, 0.1852, 0.9575, 0.1601, 0.9344, 0.2991, 0.9119, 0.299, 0.9413, 0.2527, 0.9509, 0.2449, 0.9152, 0.08586, 0.9333, 0.05844, 0.9537, 0.01706, 0.9168, 0.03885, 0.8914, 0.2179, 0.8173, 0.2182, 0.7852, 0.2514, 0.7796, 0.2546, 0.8144, 0.3376, 0.8623, 0.3458, 0.8835, 0.2991, 0.8863, 0.2992, 0.8675, 0.09642, 0.8734, 0.1042, 0.911, 0.06012, 0.8703, 0.07316, 0.856, 0.2992, 0.8675, 0.2991, 0.8863, 0.2525, 0.8833, 0.2607, 0.8622, 0.1779, 0.861, 0.1894, 0.8765, 0.1433, 0.9112, 0.153, 0.876, 0.3624, 0.4106, 0.4225, 0.4047, 0.4315, 0.4603, 0.3691, 0.4737, 0.4471, 0.5226, 0.5403, 0.5131, 0.535, 0.5668, 0.4556, 0.5718, 0.3493, 0.5313, 0.363, 0.5913, 0.3351, 0.5992, 0.32, 0.5354, 0.5502, 0.9048, 0.5315, 0.9155, 0.5034, 0.8795, 0.5186, 0.8621, 0.3691, 0.4737, 0.4315, 0.4603, 0.4471, 0.5226, 0.3808, 0.5254, 0.8028, 0.1731, 0.7369, 0.05039, 0.807, 0.05342, 0.32, 0.5354, 0.3351, 0.5992, 0.05955, 0.6934, 0.03029, 0.5929, 0.307, 0.4143, 0.3139, 0.4834, 0.02028, 0.5444, 0.005483, 0.4397, 0.3139, 0.4834, 0.32, 0.5354, 0.03029, 0.5929, 0.02028, 0.5444, 0.8309, 0.1452, 0.8028, 0.1731, 0.8294, 0.07606, 0.8028, 0.1731, 0.807, 0.05342, 0.8294, 0.07606, 0.3934, 0.5835, 0.4037, 0.6249, 0.3756, 0.6328, 0.363, 0.5913, 0.4947, 0.3581, 0.5625, 0.3565, 0.5561, 0.4126, 0.4978, 0.397, 0.3624, 0.4106, 0.3691, 0.4737, 0.3139, 0.4834, 0.307, 0.4143, 0.3493, 0.5313, 0.32, 0.5354, 0.3139, 0.4834, 0.4225, 0.4047, 0.4978, 0.397, 0.5309, 0.4453, 0.4315, 0.4603, 0.4315, 0.4603, 0.5309, 0.4453, 0.5403, 0.5131, 0.4471, 0.5226, 0.4978, 0.397, 0.5561, 0.4126, 0.5309, 0.4453, 0.4633, 0.9346, 0.4635, 0.9005, 0.4931, 0.9041, 0.4977, 0.931, 0.3039, 0.3651, 0.307, 0.4143, 0.005483, 0.4397, 0.001974, 0.3777, 0.8028, 0.1731, 0.7048, 0.07429, 0.7369, 0.05039, 0.3596, 0.3628, 0.3624, 0.4106, 0.307, 0.4143, 0.3039, 0.3651, 0.3596, 0.3628, 0.42, 0.3605, 0.4225, 0.4047, 0.3624, 0.4106, 0.42, 0.3605, 0.4947, 0.3581, 0.4978, 0.397, 0.4225, 0.4047, 0.5904, 0.5917, 0.5416, 0.6041, 0.535, 0.5668, 0.5734, 0.5336, 0.3691, 0.4737, 0.3808, 0.5254, 0.3493, 0.5313, 0.4635, 0.9005, 0.464, 0.8637, 0.5034, 0.8795, 0.4931, 0.9041, 0.3808, 0.5254, 0.4471, 0.5226, 0.4556, 0.5718, 0.3934, 0.5835, 0.5315, 0.9155, 0.4931, 0.9041, 0.5034, 0.8795, 0.5734, 0.5336, 0.535, 0.5668, 0.5403, 0.5131, 0.4556, 0.5718, 0.535, 0.5668, 0.5416, 0.6041, 0.4628, 0.6135, 0.3934, 0.5835, 0.4556, 0.5718, 0.4628, 0.6135, 0.4037, 0.6249, 0.3351, 0.5992, 0.3495, 0.6414, 0.08276, 0.75, 0.05955, 0.6934, 0.363, 0.5913, 0.3756, 0.6328, 0.3495, 0.6414, 0.3351, 0.5992, 0.6237, 0.4356, 0.5983, 0.4731, 0.5685, 0.4446, 0.5983, 0.4731, 0.6329, 0.5171, 0.5763, 0.5059, 0.5315, 0.9155, 0.5348, 0.9311, 0.4977, 0.931, 0.464, 0.8637, 0.4658, 0.8206, 0.5186, 0.8621, 0.5034, 0.8795, 0.519, 0.9691, 0.4977, 0.931, 0.5348, 0.9311, 0.5638, 0.952, 0.4756, 0.9818, 0.4633, 0.9346, 0.4977, 0.931, 0.519, 0.9691, 0.5685, 0.4446, 0.5983, 0.4731, 0.5763, 0.5059, 0.3808, 0.5254, 0.3934, 0.5835, 0.363, 0.5913, 0.3493, 0.5313, 0.5309, 0.4453, 0.5685, 0.4446, 0.5763, 0.5059, 0.5403, 0.5131, 0.3586, 0.315, 0.3602, 0.2513, 0.4241, 0.2594, 0.4192, 0.3162, 0.4345, 0.1887, 0.4377, 0.1448, 0.5167, 0.1416, 0.5387, 0.196, 0.3354, 0.1954, 0.3058, 0.1939, 0.3152, 0.1289, 0.3438, 0.1344, 0.368, 0.8942, 0.4082, 0.8573, 0.4218, 0.8772, 0.3846, 0.9088, 0.3602, 0.2513, 0.3673, 0.1985, 0.4345, 0.1887, 0.4241, 0.2594, 0.8028, 0.1731, 0.683, 0.1763, 0.6806, 0.1062, 0.3058, 0.1939, 0.01218, 0.1611, 0.03285, 0.05857, 0.3152, 0.1289, 0.303, 0.3157, 0.0003044, 0.3158, 0.006288, 0.2102, 0.3041, 0.2462, 0.3041, 0.2462, 0.006288, 0.2102, 0.01218, 0.1611, 0.3058, 0.1939, 0.7746, 0.2011, 0.7055, 0.199, 0.8028, 0.1731, 0.8028, 0.1731, 0.7055, 0.199, 0.683, 0.1763, 0.3747, 0.1393, 0.3438, 0.1344, 0.3526, 0.09201, 0.3812, 0.09731, 0.4947, 0.3581, 0.4957, 0.3187, 0.5538, 0.3008, 0.5625, 0.3565, 0.3586, 0.315, 0.303, 0.3157, 0.3041, 0.2462, 0.3602, 0.2513, 0.3041, 0.2462, 0.3058, 0.1939, 0.3354, 0.1954, 0.4192, 0.3162, 0.4241, 0.2594, 0.5348, 0.2582, 0.4957, 0.3187, 0.4241, 0.2594, 0.4345, 0.1887, 0.5387, 0.196, 0.5348, 0.2582, 0.4957, 0.3187, 0.5348, 0.2582, 0.5538, 0.3008, 0.4633, 0.9346, 0.4246, 0.932, 0.4298, 0.9071, 0.4635, 0.9005, 0.3039, 0.3651, 0.001974, 0.3777, 0.0003044, 0.3158, 0.303, 0.3157, 0.8028, 0.1731, 0.6806, 0.1062, 0.7048, 0.07429, 0.3596, 0.3628, 0.3039, 0.3651, 0.303, 0.3157, 0.3586, 0.315, 0.3596, 0.3628, 0.3586, 0.315, 0.4192, 0.3162, 0.42, 0.3605, 0.42, 0.3605, 0.4192, 0.3162, 0.4957, 0.3187, 0.4947, 0.3581, 0.567, 0.1088, 0.5597, 0.1671, 0.5167, 0.1416, 0.5184, 0.104, 0.3602, 0.2513, 0.3354, 0.1954, 0.3673, 0.1985, 0.4635, 0.9005, 0.4298, 0.9071, 0.4218, 0.8772, 0.464, 0.8637, 0.3673, 0.1985, 0.3747, 0.1393, 0.4377, 0.1448, 0.4345, 0.1887, 0.3846, 0.9088, 0.4218, 0.8772, 0.4298, 0.9071, 0.5597, 0.1671, 0.5387, 0.196, 0.5167, 0.1416, 0.4377, 0.1448, 0.4406, 0.1031, 0.5184, 0.104, 0.5167, 0.1416, 0.3747, 0.1393, 0.3812, 0.09731, 0.4406, 0.1031, 0.4377, 0.1448, 0.3152, 0.1289, 0.03285, 0.05857, 0.05116, 0.0003044, 0.3259, 0.08577, 0.3438, 0.1344, 0.3152, 0.1289, 0.3259, 0.08577, 0.3526, 0.09201, 0.6313, 0.2659, 0.5754, 0.262, 0.6024, 0.2309, 0.6024, 0.2309, 0.5775, 0.2003, 0.6329, 0.1839, 0.4298, 0.9071, 0.4246, 0.932, 0.3927, 0.9226, 0.464, 0.8637, 0.4218, 0.8772, 0.4082, 0.8573, 0.4658, 0.8206, 0.4297, 0.9715, 0.3819, 0.9571, 0.3927, 0.9226, 0.4246, 0.932, 0.4756, 0.9818, 0.4297, 0.9715, 0.4246, 0.932, 0.4633, 0.9346, 0.5754, 0.262, 0.5775, 0.2003, 0.6024, 0.2309, 0.3673, 0.1985, 0.3354, 0.1954, 0.3438, 0.1344, 0.3747, 0.1393, 0.5348, 0.2582, 0.5387, 0.196, 0.5775, 0.2003, 0.5754, 0.262, 0.09642, 0.8734, 0.1247, 0.8761, 0.1042, 0.911, 0.1247, 0.8761, 0.153, 0.876, 0.1433, 0.9112, 0.1798, 0.8423, 0.1803, 0.8131, 0.2179, 0.8173, 0.2546, 0.8144, 0.2541, 0.8438, 0.2179, 0.8173, 0.3846, 0.9088, 0.4298, 0.9071, 0.3927, 0.9226, 0.4931, 0.9041, 0.5315, 0.9155, 0.4977, 0.931, 0.3602, 0.2513, 0.3041, 0.2462, 0.3354, 0.1954, 0.3691, 0.4737, 0.3493, 0.5313, 0.3139, 0.4834])
me_cube_005.materials.append(mat_ghost)
me_cube_005.use_remesh_fix_poles = True
me_cube_005.use_remesh_preserve_attributes = False
me_cube_005.update()
me_cube_007 = bpy.data.meshes.new('Cube.007')
me_cube_007.from_pydata([(-0.3612, -0.216, -2.265), (-0.4474, -0.4772, 0.1828), (0.4465, -0.09551, -2.265), (0.3006, -0.3169, -0.2409), (0.4262, 0.5383, -1.807), (-0.2028, -0.276, -0.5045), (-0.3612, 0.2169, -2.181), (-0.6516, -0.1473, 0.2993), (0.4652, 0.2169, -2.181), (0.4635, 0.01879, -0.1737), (-0.4548, 0.08328, 0.5163), (0.493, 0.3676, -1.322), (-0.4052, 0.2788, 0.1915), (-0.3266, 0.4374, -1.411), (0.4262, 0.301, 0.04111), (0.4262, 0.3587, -0.2129), (0.2181, 0.7434, -1.807), (-0.08713, 0.7434, -1.807), (-0.21, 0.1755, 0.5534), (0.2156, 0.4068, 0.3346), (-0.1269, -0.216, -2.265), (0.21, -0.216, -2.265), (0.2093, -0.4403, -0.1462), (-0.21, -0.4772, 0.1049), (0.21, -0.5591, -0.5045), (-0.006932, -0.5591, -0.5045), (-0.2019, 0.4743, 0.2646), (0.2181, 0.4743, 0.2646), (0.2051, -0.01574, -0.07259), (0.21, 0.2169, -2.181), (-0.1269, 0.2169, -2.181), (0.21, 0.4412, -1.56), (-0.21, 0.4412, -1.56), (-0.4284, 0.09813, -0.4146), (-0.3087, 0.4059, -0.1527), (-0.09222, 0.5272, -0.1424), (0.2181, 0.5272, -0.1424)], [], [(12, 10, 18, 26), (27, 19, 14, 15), (25, 23, 1, 5), (29, 8, 2, 21), (28, 7, 1), (36, 27, 15), (34, 12, 26, 35), (10, 7, 28), (31, 11, 8, 29), (15, 14, 9), (5, 1, 7, 33), (16, 4, 11, 31), (33, 12, 34), (7, 10, 12), (28, 9, 14), (17, 32, 13), (17, 16, 31, 32), (13, 32, 30, 6), (32, 31, 29, 30), (35, 26, 27, 36), (28, 22, 3), (28, 23, 22), (6, 30, 20, 0), (30, 29, 21, 20), (3, 22, 24), (24, 22, 23, 25), (26, 18, 19, 27), (21, 24, 25, 20), (2, 3, 24, 21), (17, 35, 36, 16), (6, 33, 34, 13), (4, 15, 11), (11, 15, 9, 8), (0, 5, 33, 6), (13, 34, 35, 17), (16, 36, 15, 4), (8, 9, 3, 2), (20, 25, 5, 0), (18, 28, 19), (33, 7, 12), (19, 28, 14), (9, 28, 3), (23, 28, 1), (18, 10, 28)])
me_cube_007.polygons.foreach_set('use_smooth', [True] * 44)
_k = set([(0, 6), (0, 20), (2, 8), (2, 21), (4, 11), (4, 16), (6, 13), (8, 11), (11, 31), (13, 17), (13, 32), (16, 17), (20, 21), (31, 32)])
me_cube_007.attributes.new('sharp_edge', 'BOOLEAN', 'EDGE').data.foreach_set('value', [ (min(e.vertices), max(e.vertices)) in _k for e in me_cube_007.edges])
_uv = me_cube_007.uv_layers.new(name='UVMap')
_uv.uv.foreach_set('vector', [0.9373, 0.5372, 0.9433, 0.5747, 0.9158, 0.5735, 0.9114, 0.5351, 0.8766, 0.5317, 0.875, 0.541, 0.8504, 0.5144, 0.8524, 0.4882, 0.7266, 0.4711, 0.7086, 0.5339, 0.6874, 0.5475, 0.6919, 0.4687, 0.9536, 0.245, 0.9565, 0.2249, 0.9808, 0.2288, 0.9883, 0.2473, 0.7323, 0.5962, 0.8199, 0.6015, 0.8016, 0.6367, 0.8778, 0.4957, 0.8766, 0.5317, 0.8524, 0.4882, 0.931, 0.501, 0.9373, 0.5372, 0.9114, 0.5351, 0.907, 0.4976, 0.8026, 0.5693, 0.8199, 0.6015, 0.7323, 0.5962, 0.8793, 0.2339, 0.8791, 0.1936, 0.9565, 0.2249, 0.9536, 0.245, 0.8524, 0.4882, 0.8504, 0.5144, 0.8164, 0.4995, 0.6919, 0.4687, 0.6874, 0.5475, 0.6462, 0.5538, 0.6461, 0.4729, 0.8396, 0.2418, 0.8446, 0.2224, 0.8791, 0.1936, 0.8793, 0.2339, 0.9685, 0.4825, 0.9373, 0.5372, 0.931, 0.501, 0.9805, 0.563, 0.9433, 0.5747, 0.9373, 0.5372, 0.7323, 0.5962, 0.6953, 0.6088, 0.7052, 0.5806, 0.8403, 0.2622, 0.8743, 0.294, 0.8697, 0.3128, 0.8403, 0.2622, 0.8396, 0.2418, 0.8793, 0.2339, 0.8743, 0.294, 0.8697, 0.3128, 0.8743, 0.294, 0.9524, 0.2726, 0.9544, 0.2913, 0.8743, 0.294, 0.8793, 0.2339, 0.9536, 0.245, 0.9524, 0.2726, 0.907, 0.4976, 0.9114, 0.5351, 0.8766, 0.5317, 0.8778, 0.4957, 0.7323, 0.5962, 0.7283, 0.646, 0.7117, 0.6382, 0.7323, 0.5962, 0.7773, 0.6405, 0.7283, 0.646, 0.9544, 0.2913, 0.9524, 0.2726, 0.9872, 0.2727, 0.9874, 0.2903, 0.9524, 0.2726, 0.9536, 0.245, 0.9883, 0.2473, 0.9872, 0.2727, 0.7723, 0.4962, 0.7533, 0.5072, 0.7481, 0.4705, 0.7481, 0.4705, 0.7533, 0.5072, 0.7086, 0.5339, 0.7266, 0.4711, 0.9114, 0.5351, 0.9158, 0.5735, 0.875, 0.541, 0.8766, 0.5317, 0.7552, 0.2927, 0.7481, 0.4705, 0.7266, 0.4711, 0.7207, 0.2913, 0.7829, 0.2916, 0.7723, 0.4962, 0.7481, 0.4705, 0.7552, 0.2927, 0.9139, 0.3301, 0.907, 0.4976, 0.8778, 0.4957, 0.8827, 0.3291, 0.982, 0.3003, 0.9685, 0.4825, 0.931, 0.501, 0.9476, 0.3755, 0.8529, 0.331, 0.8524, 0.4882, 0.8393, 0.381, 0.8393, 0.381, 0.8524, 0.4882, 0.8164, 0.4995, 0.815, 0.2967, 0.6979, 0.2885, 0.6919, 0.4687, 0.6461, 0.4729, 0.6548, 0.2935, 0.9476, 0.3755, 0.931, 0.501, 0.907, 0.4976, 0.9139, 0.3301, 0.8827, 0.3291, 0.8778, 0.4957, 0.8524, 0.4882, 0.8529, 0.331, 0.815, 0.2967, 0.8164, 0.4995, 0.7723, 0.4962, 0.7829, 0.2916, 0.7207, 0.2913, 0.7266, 0.4711, 0.6919, 0.4687, 0.6979, 0.2885, 0.7788, 0.5587, 0.7323, 0.5962, 0.729, 0.5558, 0.9685, 0.4825, 0.9805, 0.563, 0.9373, 0.5372, 0.729, 0.5558, 0.7323, 0.5962, 0.7052, 0.5806, 0.6953, 0.6088, 0.7323, 0.5962, 0.7117, 0.6382, 0.7773, 0.6405, 0.7323, 0.5962, 0.8016, 0.6367, 0.7788, 0.5587, 0.8026, 0.5693, 0.7323, 0.5962])
me_cube_007.materials.append(mat_ghost)
me_cube_007.use_remesh_fix_poles = True
me_cube_007.use_remesh_preserve_attributes = False
me_cube_007.update()
me_cube_009 = bpy.data.meshes.new('Cube.009')
me_cube_009.from_pydata([(-0.02386, -1.749, 4.86), (0.01893, -1.749, 4.795), (0.01893, -1.749, 4.925), (-0.08049, -0.8095, 4.589), (-0.259, -0.8095, 4.86), (-0.08049, -0.8095, 5.131), (0.07697, -1.749, 4.795), (0.1198, -1.749, 4.86), (0.07697, -1.749, 4.925), (0.3549, -0.8095, 4.86), (0.1764, -0.8095, 4.589), (0.1764, -0.8095, 5.131), (-0.05445, -1.639, 4.644), (-0.1967, -1.639, 4.86), (-0.05445, -1.639, 5.076), (0.1503, -1.639, 4.644), (0.2926, -1.639, 4.86), (0.1503, -1.639, 5.076), (-0.06698, -1.926, 4.86), (0.001505, -1.926, 4.964), (0.001505, -1.926, 4.756), (0.1629, -1.926, 4.86), (0.09439, -1.926, 4.756), (0.09439, -1.926, 4.964), (-0.01231, -0.6632, 4.733), (-0.09605, -0.6632, 4.86), (-0.01231, -0.6632, 4.987), (0.1919, -0.6632, 4.86), (0.1082, -0.6632, 4.733), (0.1082, -0.6632, 4.987)], [], [(2, 0, 18, 19), (17, 14, 2, 8), (10, 3, 24, 28), (12, 1, 0, 13), (14, 5, 4, 13), (15, 10, 9, 16), (17, 8, 7, 16), (12, 15, 6, 1), (3, 10, 15, 12), (11, 17, 16, 9), (6, 15, 16, 7), (2, 14, 13, 0), (3, 12, 13, 4), (11, 5, 14, 17), (21, 23, 19), (8, 2, 19, 23), (1, 6, 22, 20), (0, 1, 20, 18), (7, 8, 23, 21), (6, 7, 21, 22), (25, 26, 29), (4, 5, 26, 25), (9, 10, 28, 27), (3, 4, 25, 24), (5, 11, 29, 26), (11, 9, 27, 29), (20, 22, 19), (18, 20, 19), (22, 21, 19), (28, 24, 29), (27, 28, 29), (24, 25, 29)])
me_cube_009.polygons.foreach_set('use_smooth', [True] * 32)
_k = set([(0, 1), (0, 2), (1, 6), (2, 8), (6, 7), (7, 8), (18, 19), (18, 20), (19, 23), (20, 22), (21, 22), (21, 23)])
me_cube_009.attributes.new('sharp_edge', 'BOOLEAN', 'EDGE').data.foreach_set('value', [ (min(e.vertices), max(e.vertices)) in _k for e in me_cube_009.edges])
_uv = me_cube_009.uv_layers.new(name='UVMap')
_uv.uv.foreach_set('vector', [0.9586, 0.9636, 0.9586, 0.9734, 0.9403, 0.9734, 0.9403, 0.9636, 0.924, 0.9356, 0.924, 0.949, 0.9057, 0.949, 0.9057, 0.9356, 0.6712, 0.8922, 0.6481, 0.8788, 0.67, 0.8627, 0.6823, 0.8715, 0.924, 0.9831, 0.9057, 0.9831, 0.9057, 0.966, 0.924, 0.966, 0.7407, 0.9797, 0.7394, 0.9031, 0.766, 0.898, 0.7709, 0.9796, 0.6573, 0.9729, 0.6712, 0.8922, 0.6969, 0.8998, 0.6875, 0.9779, 0.924, 0.9356, 0.9057, 0.9356, 0.9057, 0.9186, 0.924, 0.9186, 0.924, 0.8882, 0.924, 0.9015, 0.9057, 0.9015, 0.9057, 0.8882, 0.6481, 0.8788, 0.6712, 0.8922, 0.6573, 0.9729, 0.6335, 0.9691, 0.7205, 0.903, 0.7176, 0.9796, 0.6875, 0.9779, 0.6969, 0.8998, 0.9057, 0.9015, 0.924, 0.9015, 0.924, 0.9186, 0.9057, 0.9186, 0.9057, 0.949, 0.924, 0.949, 0.924, 0.966, 0.9057, 0.966, 0.8007, 0.8828, 0.8007, 0.9784, 0.7709, 0.9796, 0.766, 0.898, 0.7205, 0.903, 0.7394, 0.9031, 0.7407, 0.9797, 0.7176, 0.9796, 0.9711, 0.9656, 0.9711, 0.953, 0.9789, 0.9478, 0.9586, 0.956, 0.9586, 0.9636, 0.9403, 0.9636, 0.9403, 0.956, 0.9587, 0.9289, 0.9587, 0.9366, 0.9403, 0.9366, 0.9403, 0.9289, 0.9586, 0.9734, 0.9585, 0.9831, 0.9403, 0.9831, 0.9403, 0.9734, 0.9586, 0.9463, 0.9586, 0.956, 0.9403, 0.956, 0.9403, 0.9463, 0.9587, 0.9366, 0.9586, 0.9463, 0.9403, 0.9463, 0.9403, 0.9366, 0.8584, 0.9072, 0.8726, 0.9011, 0.8828, 0.9078, 0.766, 0.898, 0.7394, 0.9031, 0.737, 0.8794, 0.7568, 0.8724, 0.6969, 0.8998, 0.6712, 0.8922, 0.6823, 0.8715, 0.7027, 0.8754, 0.8007, 0.8828, 0.766, 0.898, 0.7568, 0.8724, 0.7766, 0.8623, 0.7394, 0.9031, 0.7205, 0.903, 0.7217, 0.8817, 0.737, 0.8794, 0.7205, 0.903, 0.6969, 0.8998, 0.7027, 0.8754, 0.7217, 0.8817, 0.9905, 0.9654, 0.9827, 0.9706, 0.9789, 0.9478, 0.9905, 0.9528, 0.9905, 0.9654, 0.9789, 0.9478, 0.9827, 0.9706, 0.9711, 0.9656, 0.9789, 0.9478, 0.8686, 0.9294, 0.8584, 0.9227, 0.8828, 0.9078, 0.8828, 0.9233, 0.8686, 0.9294, 0.8828, 0.9078, 0.8584, 0.9227, 0.8584, 0.9072, 0.8828, 0.9078])
me_cube_009.materials.append(mat_ghost)
me_cube_009.use_remesh_fix_poles = True
me_cube_009.use_remesh_preserve_attributes = False
me_cube_009.update()
me_cube_010 = bpy.data.meshes.new('Cube.010')
me_cube_010.from_pydata([(0.3191, 0.8259, 5.111), (0.04795, 0.8259, 5.29), (-0.2232, 0.8259, 5.111), (0.04795, 0.8259, 4.676), (0.3191, 0.8259, 4.855), (-0.2232, 0.8259, 4.855), (0.2266, 2.105, 5.056), (0.07232, 2.13, 5.158), (-0.08197, 2.13, 5.056), (0.224, 2.105, 4.897), (0.07232, 2.13, 4.743), (-0.07857, 2.13, 4.893), (0.1752, 0.6796, 5.043), (0.04795, 0.6796, 5.127), (-0.07926, 0.6796, 5.043), (0.04795, 0.6796, 4.839), (0.1752, 0.6796, 4.923), (-0.07926, 0.6796, 4.923), (0.2589, 3.11, 4.733), (0.2904, 3.11, 5.056), (-0.1143, 3.11, 4.733), (0.07232, 3.11, 4.134), (-0.1458, 3.11, 5.056), (0.07232, 3.11, 5.229), (0.07072, 1.946, 5.166), (-0.09126, 1.946, 5.06), (0.2345, 1.923, 4.905), (0.2345, 1.923, 5.061), (0.07072, 1.946, 4.8), (-0.09126, 1.946, 4.906), (-0.1043, 2.037, 4.908), (-0.1043, 2.037, 5.057)], [], [(4, 0, 12, 16), (25, 2, 1, 24), (26, 4, 3, 28), (27, 26, 9, 6), (30, 11, 10), (7, 31, 24), (30, 31, 8, 11), (12, 13, 15), (1, 2, 14, 13), (3, 4, 16, 15), (0, 1, 13, 12), (2, 5, 17, 14), (5, 3, 15, 17), (15, 14, 17), (13, 14, 15), (8, 7, 23, 22), (20, 22, 23), (10, 11, 20, 21), (7, 6, 19, 23), (9, 10, 21, 18), (6, 9, 18, 19), (11, 8, 22, 20), (5, 2, 25, 29), (0, 27, 24, 1), (5, 29, 28, 3), (0, 4, 26, 27), (29, 30, 28), (31, 25, 24), (8, 31, 7), (10, 9, 26, 28), (29, 25, 31, 30), (30, 10, 28), (19, 18, 23), (18, 21, 23), (21, 20, 23), (16, 12, 15), (27, 6, 7, 24)])
me_cube_010.polygons.foreach_set('use_smooth', [True] * 37)
_k = set([(10, 21), (18, 19), (18, 21), (19, 23), (20, 21), (20, 22), (22, 23)])
me_cube_010.attributes.new('sharp_edge', 'BOOLEAN', 'EDGE').data.foreach_set('value', [ (min(e.vertices), max(e.vertices)) in _k for e in me_cube_010.edges])
_uv = me_cube_010.uv_layers.new(name='UVMap')
_uv.uv.foreach_set('vector', [0.6566, 0.6906, 0.6584, 0.7122, 0.6351, 0.7139, 0.6306, 0.6977, 0.766, 0.7645, 0.6564, 0.762, 0.6587, 0.7372, 0.7669, 0.7408, 0.7663, 0.6987, 0.6566, 0.6906, 0.6439, 0.6529, 0.7698, 0.6762, 0.7655, 0.7171, 0.7663, 0.6987, 0.7884, 0.6982, 0.788, 0.7181, 0.7762, 0.7823, 0.787, 0.7855, 0.7852, 0.8103, 0.7898, 0.7418, 0.7769, 0.7657, 0.7669, 0.7408, 0.7762, 0.7823, 0.7769, 0.7657, 0.7885, 0.7654, 0.787, 0.7855, 0.8558, 0.9064, 0.8558, 0.9234, 0.8289, 0.9057, 0.6587, 0.7372, 0.6564, 0.762, 0.6326, 0.7581, 0.6309, 0.7358, 0.6439, 0.6529, 0.6566, 0.6906, 0.6306, 0.6977, 0.6192, 0.6778, 0.6584, 0.7122, 0.6587, 0.7372, 0.6309, 0.7358, 0.6351, 0.7139, 0.6564, 0.762, 0.6527, 0.7818, 0.631, 0.7744, 0.6326, 0.7581, 0.6527, 0.7818, 0.6397, 0.8153, 0.6196, 0.7912, 0.631, 0.7744, 0.8289, 0.9057, 0.8402, 0.9301, 0.8289, 0.9227, 0.8558, 0.9234, 0.8402, 0.9301, 0.8289, 0.9057, 0.7885, 0.7654, 0.7898, 0.7418, 0.91, 0.748, 0.9073, 0.7795, 0.9758, 0.8321, 0.9787, 0.8682, 0.954, 0.887, 0.7852, 0.8103, 0.787, 0.7855, 0.9028, 0.8162, 0.8958, 0.8899, 0.7898, 0.7418, 0.788, 0.7181, 0.9106, 0.716, 0.91, 0.748, 0.7884, 0.6982, 0.7926, 0.6726, 0.9106, 0.605, 0.91, 0.6789, 0.788, 0.7181, 0.7884, 0.6982, 0.91, 0.6789, 0.9106, 0.716, 0.787, 0.7855, 0.7885, 0.7654, 0.9073, 0.7795, 0.9028, 0.8162, 0.6527, 0.7818, 0.6564, 0.762, 0.766, 0.7645, 0.7658, 0.7827, 0.6584, 0.7122, 0.7655, 0.7171, 0.7669, 0.7408, 0.6587, 0.7372, 0.6527, 0.7818, 0.7658, 0.7827, 0.7651, 0.8048, 0.6397, 0.8153, 0.6584, 0.7122, 0.6566, 0.6906, 0.7663, 0.6987, 0.7655, 0.7171, 0.7658, 0.7827, 0.7762, 0.7823, 0.7651, 0.8048, 0.7769, 0.7657, 0.766, 0.7645, 0.7669, 0.7408, 0.7885, 0.7654, 0.7769, 0.7657, 0.7898, 0.7418, 0.7926, 0.6726, 0.7884, 0.6982, 0.7663, 0.6987, 0.7698, 0.6762, 0.7658, 0.7827, 0.766, 0.7645, 0.7769, 0.7657, 0.7762, 0.7823, 0.7762, 0.7823, 0.7852, 0.8103, 0.7651, 0.8048, 0.93, 0.8673, 0.9341, 0.8314, 0.954, 0.887, 0.9341, 0.8314, 0.9561, 0.7649, 0.954, 0.887, 0.9561, 0.7649, 0.9758, 0.8321, 0.954, 0.887, 0.8446, 0.899, 0.8558, 0.9064, 0.8289, 0.9057, 0.7655, 0.7171, 0.788, 0.7181, 0.7898, 0.7418, 0.7669, 0.7408])
me_cube_010.materials.append(mat_ghost)
me_cube_010.use_remesh_fix_poles = True
me_cube_010.use_remesh_preserve_attributes = False
me_cube_010.update()
me_cube_011 = bpy.data.meshes.new('Cube.011')
me_cube_011.from_pydata([(0.4515, 2.73, 4.764), (0.3849, 2.799, 5.124), (0.5908, 3.425, 4.61), (0.496, 3.509, 5.183), (0.5145, 2.684, 4.774), (0.4425, 2.754, 5.151), (0.6658, 3.369, 4.627), (0.5824, 3.446, 5.196), (0.4433, 3.249, 4.596), (0.3802, 3.315, 5.186), (0.5394, 3.178, 4.614), (0.4928, 3.229, 5.222), (0.4788, 3.188, 5.371), (0.3973, 3.248, 5.358), (0.5185, 3.523, 5.443), (0.5681, 3.487, 5.453), (0.5137, 3.49, 5.497), (0.5547, 3.459, 5.504), (0.3877, 2.793, 5.041), (0.5215, 3.52, 5.042), (0.5895, 3.469, 5.058), (0.4614, 2.739, 5.05), (0.4844, 3.244, 5.025), (0.401, 3.306, 5.011), (0.954, 4.221, 5.17), (1.001, 4.187, 5.177), (0.964, 4.225, 5.121), (1.011, 4.19, 5.128), (1.025, 4.182, 4.988), (1.093, 4.099, 4.729), (1.153, 4.05, 4.761), (1.085, 4.134, 5.019)], [], [(23, 9, 3, 19), (7, 20, 27, 25), (22, 11, 5, 21), (21, 5, 1, 18), (8, 10, 4, 0), (5, 11, 12), (7, 3, 9, 11), (2, 6, 10, 8), (20, 7, 11, 22), (18, 1, 9, 23), (12, 13, 1, 5), (9, 1, 13), (9, 13, 16, 14), (13, 12, 17, 16), (11, 9, 14, 15), (12, 11, 15, 17), (0, 18, 23, 8), (6, 20, 22, 10), (4, 21, 18, 0), (10, 22, 21, 4), (6, 2, 29, 30), (8, 23, 19, 2), (26, 24, 25, 27), (3, 7, 25, 24), (19, 3, 24, 26), (20, 19, 26, 27), (15, 14, 16, 17), (29, 28, 31, 30), (2, 19, 28, 29), (19, 20, 31, 28), (20, 6, 30, 31)])
me_cube_011.polygons.foreach_set('use_smooth', [True] * 31)
_k = set([(0, 4), (0, 18), (1, 5), (1, 18), (4, 21), (5, 21), (9, 11), (19, 20)])
me_cube_011.attributes.new('sharp_edge', 'BOOLEAN', 'EDGE').data.foreach_set('value', [ (min(e.vertices), max(e.vertices)) in _k for e in me_cube_011.edges])
_uv = me_cube_011.uv_layers.new(name='UVMap')
_uv.uv.foreach_set('vector', [0.3819, 0.7356, 0.3981, 0.7182, 0.4168, 0.744, 0.407, 0.7608, 0.5291, 0.7258, 0.5436, 0.7273, 0.5423, 0.8145, 0.5371, 0.814, 0.545, 0.7016, 0.5248, 0.7017, 0.529, 0.652, 0.5395, 0.6497, 0.5395, 0.6497, 0.529, 0.652, 0.5281, 0.644, 0.5361, 0.6407, 0.3448, 0.756, 0.3358, 0.7579, 0.3104, 0.7222, 0.317, 0.7221, 0.529, 0.652, 0.5248, 0.7017, 0.5091, 0.6983, 0.4236, 0.7348, 0.4168, 0.744, 0.3981, 0.7182, 0.4176, 0.7145, 0.3504, 0.7742, 0.3424, 0.7758, 0.3358, 0.7579, 0.3448, 0.756, 0.5436, 0.7273, 0.5291, 0.7258, 0.5248, 0.7017, 0.545, 0.7016, 0.3361, 0.7038, 0.3411, 0.6967, 0.3981, 0.7182, 0.3819, 0.7356, 0.3851, 0.6859, 0.3912, 0.6941, 0.3411, 0.6967, 0.3382, 0.6898, 0.3981, 0.7182, 0.3411, 0.6967, 0.3912, 0.6941, 0.3981, 0.7182, 0.3912, 0.6941, 0.414, 0.6754, 0.4182, 0.68, 0.3912, 0.6941, 0.3851, 0.6859, 0.4104, 0.6718, 0.414, 0.6754, 0.4176, 0.7145, 0.3981, 0.7182, 0.4182, 0.68, 0.4231, 0.682, 0.5091, 0.6983, 0.5248, 0.7017, 0.5028, 0.731, 0.4974, 0.7283, 0.317, 0.7221, 0.3361, 0.7038, 0.3819, 0.7356, 0.3448, 0.756, 0.589, 0.7174, 0.5436, 0.7273, 0.545, 0.7016, 0.5874, 0.6936, 0.5686, 0.6431, 0.5395, 0.6497, 0.5361, 0.6407, 0.5658, 0.6355, 0.5874, 0.6936, 0.545, 0.7016, 0.5395, 0.6497, 0.5686, 0.6431, 0.3424, 0.7758, 0.3504, 0.7742, 0.3541, 0.8451, 0.3472, 0.8457, 0.3448, 0.756, 0.3819, 0.7356, 0.407, 0.7608, 0.3504, 0.7742, 0.5418, 0.8205, 0.5366, 0.8201, 0.5371, 0.814, 0.5423, 0.8145, 0.4168, 0.744, 0.4236, 0.7348, 0.4993, 0.7687, 0.4971, 0.7759, 0.407, 0.7608, 0.4168, 0.744, 0.4971, 0.7759, 0.4965, 0.7798, 0.4129, 0.7725, 0.407, 0.7608, 0.4965, 0.7798, 0.4955, 0.7843, 0.5028, 0.731, 0.5013, 0.7373, 0.496, 0.7334, 0.4974, 0.7283, 0.589, 0.8136, 0.5608, 0.8201, 0.5631, 0.8136, 0.587, 0.8051, 0.3504, 0.7742, 0.407, 0.7608, 0.3712, 0.8508, 0.3541, 0.8451, 0.407, 0.7608, 0.4129, 0.7725, 0.3813, 0.8548, 0.3712, 0.8508, 0.5436, 0.7273, 0.589, 0.7174, 0.587, 0.8051, 0.5631, 0.8136])
me_cube_011.materials.append(mat_ghost)
me_cube_011.use_remesh_fix_poles = True
me_cube_011.use_remesh_preserve_attributes = False
me_cube_011.update()
me_cube_012 = bpy.data.meshes.new('Cube.012')
me_cube_012.from_pydata([(0.1121, -0.3401, 0.6221), (0.1121, 0.3401, 0.6221), (0.8238, -0.1252, -1.255), (0.8313, -0.3401, 0.6221), (0.8238, 0.1252, -1.255), (0.8313, 0.3401, 0.6221), (0.4861, -0.4829, -0.4872), (0.4861, 0.4829, -0.4872), (1.0, 0.5689, -0.4872), (1.0, -0.5689, -0.4872), (-0.07932, -0.6472, 0.03718), (-0.1414, 0.6472, 0.03717), (1.0, 0.881, 0.03717), (1.0, -0.881, 0.03717), (-0.05659, 0.0, 0.6221), (0.8238, 0.0, -1.255), (1.0, 0.0, 0.6221), (1.414, 0.0, -0.4872), (0.2859, 0.0, -0.4872), (1.552, 0.0, 0.03717), (-0.3535, 1.196e-16, 0.03718), (0.0591, -0.6051, 0.403), (-0.002979, 0.6051, 0.403), (1.0, 0.8237, 0.403), (1.0, -0.8237, 0.403), (1.454, 0.0, 0.403), (-0.2686, 7.566e-17, 0.403), (-0.1041, 0.5789, -0.2764), (1.0, 0.7058, -0.2764), (1.0, -0.7058, -0.2764), (-0.06374, -0.5836, -0.2764), (1.526, 0.0, -0.2764), (-2.344, 2.537, 0.8848), (-1.766, 3.347, 0.5892), (-0.4384, 2.657, 0.9951), (-0.8169, 3.427, 0.6637), (-1.877, 4.018, 1.158), (-0.9593, 4.074, 1.206), (-0.6187, 2.326, -0.2774), (-2.081, 2.338, -0.2659), (-1.909, 4.689, 1.676), (-0.9888, 4.668, 1.661), (-1.909, 8.168, 4.147), (-0.9888, 8.168, 4.147), (-2.344, 3.187, 1.461), (-2.617, 1.691, 0.133), (-0.463, 3.248, 1.517), (-0.3799, 1.865, 0.2939), (-2.53, 3.815, 1.996), (-0.3346, 3.795, 1.98), (-3.356, 6.979, 4.581), (0.4964, 6.979, 4.581), (-0.2756, 1.983, 1.241), (-2.463, 1.864, 1.131), (-2.37, 2.495, 1.714), (-2.685, 1.041, 0.3707), (-0.3001, 2.555, 1.77), (-0.217, 1.215, 0.5316), (-2.53, 3.087, 2.262), (-0.1717, 3.069, 2.245), (-3.356, 5.989, 4.943), (0.6592, 5.989, 4.943), (-0.838, 0.5568, -0.07623), (-2.316, 0.5568, -0.07623), (-0.6465, 0.13, -0.2685), (-0.5047, -0.2844, -0.7478), (-2.415, 3.509, 1.742), (-1.43, 1.071, -0.3565), (-0.7889, 1.602, -0.3482), (-1.083, 0.4647, -0.6914), (-1.381, 0.755, -0.502), (-1.909, 4.356, 1.432), (-2.027, 1.602, -0.3482), (-2.415, 2.804, 2.0), (-0.5658, 0.3908, -0.6131), (-1.455, -0.2036, -0.7788), (-1.922, 0.1998, -0.4061), (-0.8248, 0.3511, -0.2663), (-2.344, 1.19, 1.377), (-1.766, 0.3804, 1.673), (-0.4384, 1.309, 1.487), (-0.8169, 0.461, 1.747), (-1.877, 0.9717, 2.271), (-0.9593, 1.023, 2.321), (-0.6187, -0.7617, 0.63), (-2.081, -0.7617, 0.63), (-1.909, 1.486, 2.847), (-0.9888, 1.471, 2.829), (-1.909, 3.811, 5.739), (-0.9888, 3.811, 5.739), (-2.344, 1.803, 1.967), (-2.617, 0.3901, 0.6083), (-0.463, 1.862, 2.023), (-0.3799, 0.5642, 0.7692), (-2.53, 2.36, 2.528), (-0.3346, 2.343, 2.51), (-3.356, 4.999, 5.304), (0.4964, 4.999, 5.304), (-2.415, 2.098, 2.257), (-1.43, -0.1009, 0.07183), (-0.7889, -0.3181, 0.3534), (-1.083, -0.3576, -0.391), (-1.381, -0.1896, -0.1569), (-1.909, 1.251, 2.567), (-2.027, -0.3181, 0.3534), (-0.6786, -0.4124, -0.3309)], [(64, 69), (41, 71), (64, 101), (87, 103)], [(26, 14, 1, 22), (22, 1, 5, 23), (25, 16, 3, 24), (24, 3, 0, 21), (16, 14, 0, 3), (2, 9, 6), (15, 17, 9, 2), (4, 7, 8), (15, 18, 7, 4), (29, 13, 10, 30), (31, 19, 13, 29), (27, 11, 12, 28), (28, 12, 19, 31), (2, 6, 18, 15), (4, 8, 17, 15), (5, 1, 14, 16), (23, 5, 16, 25), (21, 0, 14, 26), (10, 21, 26, 20), (12, 23, 25, 19), (13, 24, 21, 10), (19, 25, 24, 13), (11, 22, 23, 12), (20, 26, 22, 11), (8, 28, 31, 17), (7, 27, 28, 8), (17, 31, 29, 9), (9, 29, 30, 6), (46, 34, 35, 37), (33, 39, 45, 32), (71, 66, 48, 40), (62, 77, 70, 67), (37, 35, 33, 36), (60, 51, 43), (40, 48, 50, 42), (49, 41, 43, 51), (41, 40, 42, 43), (50, 60, 42), (60, 43, 42), (44, 54, 73, 66), (57, 62, 68, 47), (46, 37, 41, 49), (37, 71, 40, 41), (34, 47, 38, 35), (35, 38, 39, 33), (47, 68, 38), (65, 75, 69, 74), (59, 49, 51, 61), (60, 61, 51), (56, 46, 49, 59), (56, 52, 34, 46), (52, 57, 47, 34), (63, 55, 45, 72), (37, 36, 71), (75, 76, 70, 69), (36, 33, 32, 44), (77, 69, 70), (72, 45, 39), (32, 45, 55, 53), (44, 32, 53, 54), (48, 58, 60, 50), (66, 73, 58, 48), (62, 67, 68), (67, 63, 72), (77, 64, 74, 69), (76, 63, 67, 70), (27, 74, 64, 20), (18, 65, 74, 27), (68, 67, 72), (36, 44, 66, 71), (38, 68, 72, 39), (92, 83, 81, 80), (79, 78, 91, 85), (103, 86, 94, 98), (62, 99, 102, 77), (83, 82, 79, 81), (60, 89, 97), (86, 88, 96, 94), (95, 97, 89, 87), (87, 89, 88, 86), (96, 88, 60), (60, 88, 89), (90, 98, 73, 54), (57, 93, 100, 62), (92, 95, 87, 83), (83, 87, 86, 103), (80, 81, 84, 93), (81, 79, 85, 84), (93, 84, 100), (65, 105, 101, 75), (59, 61, 97, 95), (60, 97, 61), (56, 59, 95, 92), (56, 92, 80, 52), (52, 80, 93, 57), (63, 104, 91, 55), (83, 103, 82), (75, 101, 102, 76), (82, 90, 78, 79), (77, 102, 101), (104, 85, 91), (78, 53, 55, 91), (90, 54, 53, 78), (94, 96, 60, 58), (98, 94, 58, 73), (62, 100, 99), (99, 104, 63), (77, 101, 105, 64), (76, 102, 99, 63), (30, 20, 64, 105), (18, 30, 105, 65), (100, 104, 99), (82, 103, 98, 90), (84, 85, 104, 100), (7, 18, 27), (18, 6, 30), (30, 10, 20), (11, 27, 20)])
_uv = me_cube_012.uv_layers.new(name='UVMap')
_uv.uv.foreach_set('vector', [0.5581, 0.125, 0.625, 0.125, 0.625, 0.25, 0.5581, 0.25, 0.5581, 0.25, 0.625, 0.25, 0.625, 0.5, 0.5581, 0.5, 0.5581, 0.625, 0.625, 0.625, 0.625, 0.75, 0.5581, 0.75, 0.5581, 0.75, 0.625, 0.75, 0.625, 1.0, 0.5581, 1.0, 0.625, 0.625, 0.875, 0.625, 0.875, 0.75, 0.625, 0.75, 0.364, 0.761, 0.4391, 0.75, 0.4391, 1.0, 0.353, 0.625, 0.4391, 0.625, 0.4391, 0.75, 0.364, 0.761, 0.364, 0.489, 0.4391, 0.25, 0.4391, 0.5, 0.3596, 0.1608, 0.4391, 0.125, 0.4391, 0.25, 0.364, 0.489, 0.4691, 0.75, 0.5137, 0.75, 0.5137, 1.0, 0.4691, 0.973, 0.4691, 0.625, 0.5137, 0.625, 0.5137, 0.75, 0.4691, 0.75, 0.4691, 0.2685, 0.5137, 0.25, 0.5137, 0.5, 0.4691, 0.5, 0.4691, 0.5, 0.5137, 0.5, 0.5137, 0.625, 0.4691, 0.625, 0.3596, -0.007779, 0.4391, 0.0, 0.4391, 0.125, 0.3596, 0.1608, 0.364, 0.489, 0.4391, 0.5, 0.4391, 0.625, 0.353, 0.625, 0.625, 0.5, 0.875, 0.5, 0.875, 0.625, 0.625, 0.625, 0.5581, 0.5, 0.625, 0.5, 0.625, 0.625, 0.5581, 0.625, 0.5581, 0.0, 0.625, 0.0, 0.625, 0.125, 0.5581, 0.125, 0.5137, 0.0, 0.5581, 0.0, 0.5581, 0.125, 0.5137, 0.125, 0.5137, 0.5, 0.5581, 0.5, 0.5581, 0.625, 0.5137, 0.625, 0.5137, 0.75, 0.5581, 0.75, 0.5581, 1.0, 0.5137, 1.0, 0.5137, 0.625, 0.5581, 0.625, 0.5581, 0.75, 0.5137, 0.75, 0.5137, 0.25, 0.5581, 0.25, 0.5581, 0.5, 0.5137, 0.5, 0.5137, 0.125, 0.5581, 0.125, 0.5581, 0.25, 0.5137, 0.25, 0.4391, 0.5, 0.4691, 0.5, 0.4691, 0.625, 0.4391, 0.625, 0.4391, 0.25, 0.4691, 0.2685, 0.4691, 0.5, 0.4391, 0.5, 0.4391, 0.625, 0.4691, 0.625, 0.4691, 0.75, 0.4391, 0.75, 0.4391, 0.75, 0.4691, 0.75, 0.4691, 0.973, 0.4391, 1.0, 0.3965, 0.6667, 0.5, 0.6667, 0.5, 0.8333, 0.3965, 0.8333, 0.5, 0.9167, 0.6437, 0.9178, 0.6254, 1.067, 0.5003, 1.068, 0.375, 0.9167, 0.3751, 1.069, 0.375, 1.069, 0.375, 0.9167, 0.7083, 0.625, 0.7083, 0.625, 0.7266, 0.6667, 0.7266, 0.6667, 0.3965, 0.8333, 0.5, 0.8333, 0.5, 0.9167, 0.4026, 0.9167, 0.125, 0.625, 0.375, 0.6667, 0.2917, 0.75, 0.375, 0.9167, 0.375, 1.069, 0.375, 1.078, 0.375, 0.9167, 0.375, 0.6667, 0.375, 0.8333, 0.375, 0.8333, 0.375, 0.6667, 0.375, 0.8333, 0.375, 0.9167, 0.375, 0.9167, 0.375, 0.8333, 0.125, 0.6667, 0.125, 0.625, 0.2083, 0.75, 0.125, 0.625, 0.2917, 0.75, 0.2083, 0.75, 0.4026, 0.08333, 0.4026, 0.125, 0.375, 0.125, 0.375, 0.08333, 0.625, 0.625, 0.7083, 0.625, 0.7083, 0.6878, 0.625, 0.6667, 0.3965, 0.6667, 0.3965, 0.8333, 0.375, 0.8333, 0.375, 0.6667, 0.3965, 0.8333, 0.375, 0.9167, 0.375, 0.9167, 0.375, 0.8333, 0.5, 0.6667, 0.625, 0.6667, 0.646, 0.8322, 0.5, 0.8333, 0.5, 0.8333, 0.646, 0.8322, 0.6437, 0.9178, 0.5, 0.9167, 0.625, 0.6667, 0.7083, 0.6878, 0.7119, 0.7432, 0.7852, 0.6398, 0.7917, 0.625, 0.7734, 0.6667, 0.7745, 0.6642, 0.375, 0.625, 0.375, 0.6667, 0.375, 0.6667, 0.375, 0.625, 0.125, 0.625, 0.375, 0.625, 0.375, 0.6667, 0.3965, 0.625, 0.3965, 0.6667, 0.375, 0.6667, 0.375, 0.625, 0.3965, 0.625, 0.5, 0.625, 0.5, 0.6667, 0.3965, 0.6667, 0.5, 0.625, 0.625, 0.625, 0.625, 0.6667, 0.5, 0.6667, 0.7917, 0.625, 0.875, 0.625, 0.875, 0.6667, 0.7917, 0.692, 0.3965, 0.8333, 0.4026, 0.9167, 0.375, 0.9167, 0.7917, 0.625, 0.7917, 0.625, 0.7734, 0.6667, 0.7734, 0.6667, 0.4026, 0.9167, 0.5, 0.9167, 0.5003, 1.068, 0.4028, 1.068, 0.7083, 0.625, 0.7266, 0.6667, 0.7266, 0.6667, 0.7917, 0.692, 0.875, 0.6667, 0.7942, 0.7402, 0.5, 0.08333, 0.625, 0.08333, 0.625, 0.125, 0.5, 0.125, 0.4026, 0.08333, 0.5, 0.08333, 0.5, 0.125, 0.4026, 0.125, 0.375, 0.08333, 0.375, 0.125, 0.375, 0.125, 0.375, 0.08333, 0.375, 0.08333, 0.375, 0.125, 0.375, 0.125, 0.375, 0.08333, 0.7083, 0.625, 0.7083, 0.6667, 0.7083, 0.6878, 0.7734, 0.6667, 0.792, 0.6591, 0.7917, 0.692, 0.7083, 0.625, 0.7083, 0.625, 0.7185, 0.6482, 0.7266, 0.6667, 0.7917, 0.625, 0.7917, 0.625, 0.7734, 0.6667, 0.7734, 0.6667, 0.7286, 0.6712, 0.7185, 0.6482, 0.7083, 0.625, 0.7083, 0.625, 0.7917, 0.625, 0.7852, 0.6398, 0.7745, 0.6642, 0.763, 0.653, 0.7083, 0.6878, 0.7734, 0.6667, 0.7917, 0.692, 0.4026, 0.9167, 0.4028, 1.068, 0.3751, 1.069, 0.375, 0.9167, 0.7119, 0.7432, 0.7083, 0.6878, 0.7917, 0.692, 0.7942, 0.7402, 0.3965, 0.6667, 0.3965, 0.8333, 0.5, 0.8333, 0.5, 0.6667, 0.5, 0.9167, 0.5003, 1.068, 0.6254, 1.067, 0.6437, 0.9178, 0.375, 0.9167, 0.375, 0.9167, 0.375, 1.069, 0.3751, 1.069, 0.7083, 0.625, 0.7266, 0.6667, 0.7266, 0.6667, 0.7083, 0.625, 0.3965, 0.8333, 0.4026, 0.9167, 0.5, 0.9167, 0.5, 0.8333, 0.125, 0.625, 0.2917, 0.75, 0.375, 0.6667, 0.375, 0.9167, 0.375, 0.9167, 0.375, 1.078, 0.375, 1.069, 0.375, 0.6667, 0.375, 0.6667, 0.375, 0.8333, 0.375, 0.8333, 0.375, 0.8333, 0.375, 0.8333, 0.375, 0.9167, 0.375, 0.9167, 0.125, 0.6667, 0.2083, 0.75, 0.125, 0.625, 0.125, 0.625, 0.2083, 0.75, 0.2917, 0.75, 0.4026, 0.08333, 0.375, 0.08333, 0.375, 0.125, 0.4026, 0.125, 0.625, 0.625, 0.625, 0.6667, 0.7083, 0.6878, 0.7083, 0.625, 0.3965, 0.6667, 0.375, 0.6667, 0.375, 0.8333, 0.3965, 0.8333, 0.3965, 0.8333, 0.375, 0.8333, 0.375, 0.9167, 0.375, 0.9167, 0.5, 0.6667, 0.5, 0.8333, 0.646, 0.8322, 0.625, 0.6667, 0.5, 0.8333, 0.5, 0.9167, 0.6437, 0.9178, 0.646, 0.8322, 0.625, 0.6667, 0.7119, 0.7432, 0.7083, 0.6878, 0.7852, 0.6398, 0.774, 0.6653, 0.7734, 0.6667, 0.7917, 0.625, 0.375, 0.625, 0.375, 0.625, 0.375, 0.6667, 0.375, 0.6667, 0.125, 0.625, 0.375, 0.6667, 0.375, 0.625, 0.3965, 0.625, 0.375, 0.625, 0.375, 0.6667, 0.3965, 0.6667, 0.3965, 0.625, 0.3965, 0.6667, 0.5, 0.6667, 0.5, 0.625, 0.5, 0.625, 0.5, 0.6667, 0.625, 0.6667, 0.625, 0.625, 0.7917, 0.625, 0.7917, 0.692, 0.875, 0.6667, 0.875, 0.625, 0.3965, 0.8333, 0.375, 0.9167, 0.4026, 0.9167, 0.7917, 0.625, 0.7734, 0.6667, 0.7734, 0.6667, 0.7917, 0.625, 0.4026, 0.9167, 0.4028, 1.068, 0.5003, 1.068, 0.5, 0.9167, 0.7083, 0.625, 0.7266, 0.6667, 0.7266, 0.6667, 0.7917, 0.692, 0.7942, 0.7402, 0.875, 0.6667, 0.5, 0.08333, 0.5, 0.125, 0.625, 0.125, 0.625, 0.08333, 0.4026, 0.08333, 0.4026, 0.125, 0.5, 0.125, 0.5, 0.08333, 0.375, 0.08333, 0.375, 0.08333, 0.375, 0.125, 0.375, 0.125, 0.375, 0.08333, 0.375, 0.08333, 0.375, 0.125, 0.375, 0.125, 0.7083, 0.625, 0.7083, 0.6878, 0.7083, 0.6667, 0.7734, 0.6667, 0.7917, 0.692, 0.792, 0.6591, 0.7083, 0.625, 0.7266, 0.6667, 0.7203, 0.6522, 0.7083, 0.625, 0.7917, 0.625, 0.7734, 0.6667, 0.7734, 0.6667, 0.7917, 0.625, 0.7288, 0.6723, 0.7083, 0.625, 0.7083, 0.625, 0.7203, 0.6522, 0.7917, 0.625, 0.7534, 0.6864, 0.774, 0.6653, 0.7852, 0.6398, 0.7083, 0.6878, 0.7917, 0.692, 0.7734, 0.6667, 0.4026, 0.9167, 0.375, 0.9167, 0.3751, 1.069, 0.4028, 1.068, 0.7119, 0.7432, 0.7942, 0.7402, 0.7917, 0.692, 0.7083, 0.6878, 0.4391, 0.25, 0.4391, 0.125, 0.763, 0.653, 0.7917, 0.625, 0.4391, 1.0, 0.7534, 0.6864, 0.7288, 0.6723, 0.5137, 0.0, 0.7083, 0.625, 0.5137, 0.25, 0.4691, 0.2685, 0.7083, 0.625])
me_cube_012.use_remesh_fix_poles = True
me_cube_012.use_remesh_preserve_attributes = False
me_cube_012.update()
me_cube_013 = bpy.data.meshes.new('Cube.013')
me_cube_013.from_pydata([(-0.7118, -0.3167, -3.321), (-0.8817, -0.6998, 0.268), (0.8799, -0.1401, -3.321), (0.8799, -0.4421, -0.1418), (0.8399, 0.7893, -2.65), (-0.3996, -0.4048, -0.7397), (-0.7118, 0.3181, -3.199), (-1.284, -0.216, 0.4389), (0.9169, 0.3181, -3.199), (1.048, 0.007689, 0.04279), (-0.8964, 0.1221, 0.7572), (0.9716, 0.5391, -1.939), (-0.7985, 0.4089, 0.2808), (-0.795, 0.6414, -2.069), (0.8399, 0.2482, 0.471), (0.8399, 0.4594, 0.2779), (0.4299, 1.09, -2.65), (-0.3979, 1.09, -2.65), (-0.4139, 0.2574, 0.8116), (0.4139, 0.3756, 0.7198), (-0.2502, -0.3167, -3.321), (0.4139, -0.3167, -3.321), (0.4139, -0.6998, 0.07375), (-0.4139, -0.6998, 0.1539), (0.4139, -0.8199, -0.7397), (-0.01366, -0.8199, -0.7397), (-0.3979, 0.6955, 0.3881), (0.4299, 0.6955, 0.3881), (0.06542, -0.03928, 0.3778), (0.4139, 0.3181, -3.199), (-0.2502, 0.3181, -3.199), (0.4139, 0.6469, -2.288), (-0.4139, 0.6469, -2.288), (-1.006, 0.1439, -0.608), (-0.8489, 0.5952, -0.2239), (-0.3979, 0.7731, -0.2088), (0.4299, 0.7731, -0.2088)], [], [(12, 10, 18, 26), (27, 19, 14, 15), (25, 23, 1, 5), (29, 8, 2, 21), (28, 7, 1), (36, 27, 15), (34, 12, 26, 35), (10, 7, 28), (31, 11, 8, 29), (15, 14, 9), (5, 1, 7, 33), (16, 4, 11, 31), (33, 12, 34), (7, 10, 12), (28, 9, 14), (17, 32, 13), (17, 16, 31, 32), (13, 32, 30, 6), (32, 31, 29, 30), (35, 26, 27, 36), (28, 22, 3), (28, 23, 22), (6, 30, 20, 0), (30, 29, 21, 20), (3, 22, 24), (24, 22, 23, 25), (26, 18, 19, 27), (21, 24, 25, 20), (2, 3, 24, 21), (17, 35, 36, 16), (6, 33, 34, 13), (4, 15, 11), (11, 15, 9, 8), (0, 5, 33, 6), (13, 34, 35, 17), (16, 36, 15, 4), (8, 9, 3, 2), (20, 25, 5, 0), (18, 28, 19), (33, 7, 12), (19, 28, 14), (9, 28, 3), (23, 28, 1), (18, 10, 28)])
_uv = me_cube_013.uv_layers.new(name='UVMap')
_uv.uv.foreach_set('vector', [0.4982, 0.2118, 0.6252, 0.2234, 0.6107, 0.3333, 0.5517, 0.3333, 0.5517, 0.4167, 0.5979, 0.4167, 0.5796, 0.5382, 0.5517, 0.5382, 0.5517, 0.9167, 0.625, 0.9167, 0.625, 1.0, 0.5517, 1.0, 0.2917, 0.5764, 0.375, 0.5764, 0.375, 0.75, 0.2917, 0.75, 0.7083, 0.626, 0.875, 0.5764, 0.875, 0.75, 0.517, 0.4167, 0.5517, 0.4167, 0.5517, 0.5382, 0.474, 0.2118, 0.4982, 0.2118, 0.5517, 0.3333, 0.517, 0.3333, 0.8439, 0.5467, 0.875, 0.5764, 0.7083, 0.626, 0.2917, 0.5382, 0.3948, 0.5349, 0.375, 0.5764, 0.2917, 0.5764, 0.5517, 0.5382, 0.5796, 0.5382, 0.5919, 0.6256, 0.5517, 0.0, 0.625, 0.0, 0.625, 0.1736, 0.5292, 0.1736, 0.2917, 0.5, 0.375, 0.5, 0.3948, 0.5349, 0.2917, 0.5382, 0.5292, 0.1736, 0.4982, 0.2118, 0.474, 0.2118, 0.625, 0.1736, 0.6252, 0.2234, 0.4982, 0.2118, 0.7083, 0.626, 0.5919, 0.6256, 0.5796, 0.5382, 0.2083, 0.5, 0.2083, 0.5382, 0.1236, 0.5454, 0.2083, 0.5, 0.2917, 0.5, 0.2917, 0.5382, 0.2083, 0.5382, 0.1236, 0.5454, 0.2083, 0.5382, 0.2083, 0.5764, 0.125, 0.5764, 0.2083, 0.5382, 0.2917, 0.5382, 0.2917, 0.5764, 0.2083, 0.5764, 0.517, 0.3333, 0.5517, 0.3333, 0.5517, 0.4167, 0.517, 0.4167, 0.7083, 0.626, 0.7083, 0.75, 0.6056, 0.75, 0.7083, 0.626, 0.7917, 0.75, 0.7083, 0.75, 0.125, 0.5764, 0.2083, 0.5764, 0.2083, 0.75, 0.125, 0.75, 0.2083, 0.5764, 0.2917, 0.5764, 0.2917, 0.75, 0.2083, 0.75, 0.6056, 0.75, 0.625, 0.8333, 0.5517, 0.8333, 0.5517, 0.8333, 0.625, 0.8333, 0.625, 0.9167, 0.5517, 0.9167, 0.5517, 0.3333, 0.6107, 0.3333, 0.5979, 0.4167, 0.5517, 0.4167, 0.375, 0.8333, 0.5517, 0.8333, 0.5517, 0.9167, 0.375, 0.9167, 0.375, 0.75, 0.6056, 0.75, 0.5517, 0.8333, 0.375, 0.8333, 0.375, 0.3333, 0.517, 0.3333, 0.517, 0.4167, 0.375, 0.4167, 0.375, 0.1736, 0.5292, 0.1736, 0.474, 0.2118, 0.3855, 0.2118, 0.375, 0.5, 0.5517, 0.5382, 0.3948, 0.5349, 0.3948, 0.5349, 0.5517, 0.5382, 0.5919, 0.6256, 0.375, 0.5764, 0.375, 0.0, 0.5517, 0.0, 0.5292, 0.1736, 0.375, 0.1736, 0.3855, 0.2118, 0.474, 0.2118, 0.517, 0.3333, 0.375, 0.3333, 0.375, 0.4167, 0.517, 0.4167, 0.5517, 0.5382, 0.375, 0.5, 0.375, 0.5764, 0.5919, 0.6256, 0.6056, 0.75, 0.375, 0.75, 0.375, 0.9167, 0.5517, 0.9167, 0.5517, 1.0, 0.375, 1.0, 0.789, 0.4944, 0.7083, 0.626, 0.7011, 0.5145, 0.5292, 0.1736, 0.625, 0.1736, 0.4982, 0.2118, 0.7011, 0.5145, 0.7083, 0.626, 0.5796, 0.5382, 0.5919, 0.6256, 0.7083, 0.626, 0.6056, 0.75, 0.7917, 0.75, 0.7083, 0.626, 0.875, 0.75, 0.789, 0.4944, 0.8439, 0.5467, 0.7083, 0.626])
me_cube_013.use_remesh_fix_poles = True
me_cube_013.use_remesh_preserve_attributes = False
me_cube_013.update()
me_cube_014 = bpy.data.meshes.new('Cube.014')
me_cube_014.from_pydata([(-0.03886, -0.2541, 1.987e-08), (-0.0157, -0.2541, -0.03518), (-0.0157, -0.2541, 0.03518), (-0.06951, 0.2541, -0.1467), (-0.1661, 0.2541, 3.725e-09), (-0.06951, 0.2541, 0.1467), (0.0157, -0.2541, -0.03518), (0.03886, -0.2541, 2.24e-08), (0.0157, -0.2541, 0.03518), (0.1661, 0.2541, -3.725e-09), (0.06951, 0.2541, -0.1467), (0.06951, 0.2541, 0.1467), (-0.05541, -0.195, -0.117), (-0.1324, -0.195, 3.764e-09), (-0.05541, -0.195, 0.117), (0.05541, -0.195, -0.117), (0.1324, -0.195, 8.321e-09), (0.05541, -0.195, 0.117), (-0.0622, -0.35, 1.054e-08), (-0.02513, -0.35, 0.05631), (-0.02513, -0.35, -0.05631), (0.0622, -0.35, 1.459e-08), (0.02513, -0.35, -0.05631), (0.02513, -0.35, 0.05631), (-0.03261, 0.3333, -0.06884), (-0.07792, 0.3333, 1.557e-08), (-0.03261, 0.3333, 0.06884), (0.07792, 0.3333, 1.207e-08), (0.03261, 0.3333, -0.06884), (0.03261, 0.3333, 0.06884)], [], [(2, 0, 18, 19), (17, 14, 2, 8), (10, 3, 24, 28), (12, 1, 0, 13), (14, 5, 4, 13), (15, 10, 9, 16), (17, 8, 7, 16), (12, 15, 6, 1), (3, 10, 15, 12), (11, 17, 16, 9), (6, 15, 16, 7), (2, 14, 13, 0), (3, 12, 13, 4), (11, 5, 14, 17), (21, 23, 19), (8, 2, 19, 23), (1, 6, 22, 20), (0, 1, 20, 18), (7, 8, 23, 21), (6, 7, 21, 22), (25, 26, 29), (4, 5, 26, 25), (9, 10, 28, 27), (3, 4, 25, 24), (5, 11, 29, 26), (11, 9, 27, 29), (20, 22, 19), (18, 20, 19), (22, 21, 19), (28, 24, 29), (27, 28, 29), (24, 25, 29)])
_uv = me_cube_014.uv_layers.new(name='UVMap')
_uv.uv.foreach_set('vector', [0.5833, 0.9097, 0.4674, 0.961, 0.4674, 0.961, 0.5833, 0.9097, 0.6977, 0.7209, 0.8023, 0.7209, 0.747, 0.7614, 0.6936, 0.7607, 0.3023, 0.5, 0.1977, 0.5, 0.1977, 0.5, 0.3023, 0.5, 0.1977, 0.7209, 0.2206, 0.7611, 0.1718, 0.7616, 0.125, 0.7209, 0.625, 0.02909, 0.625, 0.25, 0.5539, 0.25, 0.5539, 0.02909, 0.3023, 0.7209, 0.3023, 0.5, 0.4461, 0.5, 0.4461, 0.7209, 0.6977, 0.7209, 0.6936, 0.7607, 0.5326, 0.789, 0.5539, 0.7209, 0.1977, 0.7209, 0.3023, 0.7209, 0.3115, 0.7611, 0.2206, 0.7611, 0.1977, 0.5, 0.3023, 0.5, 0.3023, 0.7209, 0.1977, 0.7209, 0.6977, 0.5, 0.6977, 0.7209, 0.5539, 0.7209, 0.5539, 0.5, 0.3115, 0.7611, 0.3023, 0.7209, 0.4461, 0.7209, 0.4046, 0.7606, 0.6042, -0.01128, 0.625, 0.02909, 0.5539, 0.02909, 0.5744, -0.01058, 0.1977, 0.5, 0.1977, 0.7209, 0.125, 0.7209, 0.125, 0.5, 0.6977, 0.5, 0.8023, 0.5, 0.8023, 0.7209, 0.6977, 0.7209, 0.5326, 0.789, 0.5928, 0.8403, 0.5833, 0.9097, 0.5928, 0.8403, 0.5833, 0.9097, 0.5833, 0.9097, 0.5928, 0.8403, 0.4072, 0.9097, 0.4167, 0.8403, 0.4167, 0.8403, 0.4072, 0.9097, 0.4674, 0.961, 0.4072, 0.9097, 0.4072, 0.9097, 0.4674, 0.961, 0.5326, 0.789, 0.5928, 0.8403, 0.5928, 0.8403, 0.5326, 0.789, 0.4167, 0.8403, 0.5326, 0.789, 0.5326, 0.789, 0.4167, 0.8403, 0.5539, 0.25, 0.625, 0.3227, 0.625, 0.4273, 0.5539, 0.25, 0.625, 0.25, 0.625, 0.25, 0.5539, 0.25, 0.4461, 0.5, 0.3023, 0.5, 0.3023, 0.5, 0.4461, 0.5, 0.1977, 0.5, 0.125, 0.5, 0.125, 0.5, 0.1977, 0.5, 0.8023, 0.5, 0.6977, 0.5, 0.6977, 0.5, 0.8023, 0.5, 0.6977, 0.5, 0.5539, 0.5, 0.5539, 0.5, 0.6977, 0.5, 0.4072, 0.9097, 0.4167, 0.8403, 0.5833, 0.9097, 0.4674, 0.961, 0.4072, 0.9097, 0.5833, 0.9097, 0.4167, 0.8403, 0.5326, 0.789, 0.5833, 0.9097, 0.375, 0.4273, 0.375, 0.3227, 0.625, 0.4273, 0.4461, 0.5, 0.375, 0.4273, 0.625, 0.4273, 0.375, 0.3227, 0.5539, 0.25, 0.625, 0.4273])
me_cube_014.use_remesh_fix_poles = True
me_cube_014.use_remesh_preserve_attributes = False
me_cube_014.update()
me_cube_015 = bpy.data.meshes.new('Cube.015')
me_cube_015.from_pydata([(-0.06951, 0.2541, -0.1467), (-0.1661, 0.2541, 3.725e-09), (-0.06951, 0.2541, 0.1467), (0.1661, 0.2541, -3.725e-09), (0.06951, 0.2541, -0.1467), (0.06951, 0.2541, 0.1467), (-0.03955, -0.4378, -0.09668), (-0.09451, -0.4516, -0.01319), (-0.03955, -0.4516, 0.07031), (0.04653, -0.4378, -0.09529), (0.1297, -0.4516, -0.01319), (0.04878, -0.4516, 0.06847), (-0.03261, 0.3333, -0.06884), (-0.07792, 0.3333, 1.557e-08), (-0.03261, 0.3333, 0.06884), (0.07792, 0.3333, 1.207e-08), (0.03261, 0.3333, -0.06884), (0.03261, 0.3333, 0.06884), (0.1353, -0.9818, -0.1076), (-0.03955, -0.9818, -0.1236), (0.1353, -0.9818, 0.08127), (0.4593, -0.9818, -0.01319), (-0.03955, -0.9818, 0.0972), (-0.1329, -0.9818, -0.01319), (-0.09922, -0.3523, -0.01232), (-0.04152, -0.3523, 0.07533), (0.04152, -0.3523, -0.09997), (-0.04152, -0.3523, -0.09997), (0.09922, -0.3523, -0.01232), (0.04152, -0.3523, 0.07533), (0.09631, -0.4015, -0.00268), (0.04031, -0.4015, 0.08241), (-0.09631, -0.4015, -0.00268), (-0.04031, -0.4015, 0.08241)], [], [(4, 0, 12, 16), (25, 2, 1, 24), (26, 4, 3, 28), (27, 26, 9, 6), (31, 11, 10, 30), (6, 7, 32), (31, 33, 8, 11), (13, 14, 17), (1, 2, 14, 13), (3, 4, 16, 15), (0, 1, 13, 12), (2, 5, 17, 14), (5, 3, 15, 17), (16, 12, 17), (15, 16, 17), (12, 13, 17), (8, 7, 23, 22), (18, 21, 20, 22, 23, 19), (10, 11, 20, 21), (7, 6, 19, 23), (9, 10, 21, 18), (6, 9, 18, 19), (11, 8, 22, 20), (5, 2, 25, 29), (0, 27, 24, 1), (5, 29, 28, 3), (0, 4, 26, 27), (26, 28, 30), (33, 25, 24, 32), (8, 33, 32, 7), (9, 26, 30), (29, 25, 33, 31), (27, 32, 24), (29, 31, 30, 28), (27, 6, 32), (10, 9, 30)])
_uv = me_cube_015.uv_layers.new(name='UVMap')
_uv.uv.foreach_set('vector', [0.3023, 0.5, 0.1977, 0.5, 0.1977, 0.5, 0.3023, 0.5, 0.625, 0.04363, 0.625, 0.25, 0.5539, 0.25, 0.5539, 0.04363, 0.3023, 0.7064, 0.3023, 0.5, 0.4461, 0.5, 0.4461, 0.7064, 0.1977, 0.7064, 0.3023, 0.7064, 0.3047, 0.7209, 0.1977, 0.7209, 0.6977, 0.7153, 0.693, 0.7209, 0.5539, 0.7209, 0.5539, 0.7153, 0.1977, 0.7209, 0.125, 0.7209, 0.125, 0.7153, 0.6977, 0.7153, 0.8023, 0.7153, 0.8023, 0.7209, 0.693, 0.7209, 0.5539, 0.25, 0.625, 0.3227, 0.625, 0.4273, 0.5539, 0.25, 0.625, 0.25, 0.625, 0.25, 0.5539, 0.25, 0.4461, 0.5, 0.3023, 0.5, 0.3023, 0.5, 0.4461, 0.5, 0.1977, 0.5, 0.125, 0.5, 0.125, 0.5, 0.1977, 0.5, 0.8023, 0.5, 0.6977, 0.5, 0.6977, 0.5, 0.8023, 0.5, 0.6977, 0.5, 0.5539, 0.5, 0.5539, 0.5, 0.6977, 0.5, 0.375, 0.4273, 0.375, 0.3227, 0.625, 0.4273, 0.4461, 0.5, 0.375, 0.4273, 0.625, 0.4273, 0.375, 0.3227, 0.5539, 0.25, 0.625, 0.4273, 0.625, 0.02909, 0.5539, 0.02909, 0.5539, 0.02909, 0.625, 0.02909, 0.3351, 0.7209, 0.4461, 0.7209, 0.6489, 0.7209, 0.8023, 0.7209, 0.5539, 0.02909, 0.1977, 0.7209, 0.5539, 0.7209, 0.693, 0.7209, 0.6489, 0.7209, 0.5539, 0.7209, 0.125, 0.7209, 0.1977, 0.7209, 0.1977, 0.7209, 0.125, 0.7209, 0.3047, 0.7209, 0.4461, 0.7209, 0.4461, 0.7209, 0.3351, 0.7209, 0.1977, 0.7209, 0.3047, 0.7209, 0.3351, 0.7209, 0.1977, 0.7209, 0.693, 0.7209, 0.8023, 0.7209, 0.8023, 0.7209, 0.6489, 0.7209, 0.6977, 0.5, 0.8023, 0.5, 0.8023, 0.7064, 0.6977, 0.7064, 0.1977, 0.5, 0.1977, 0.7064, 0.125, 0.7064, 0.125, 0.5, 0.6977, 0.5, 0.6977, 0.7064, 0.5539, 0.7064, 0.5539, 0.5, 0.1977, 0.5, 0.3023, 0.5, 0.3023, 0.7064, 0.1977, 0.7064, 0.3023, 0.7064, 0.4461, 0.7064, 0.4461, 0.7153, 0.625, 0.03466, 0.625, 0.04363, 0.5539, 0.04363, 0.5539, 0.03466, 0.625, 0.02909, 0.625, 0.03466, 0.5539, 0.03466, 0.5539, 0.02909, 0.3047, 0.7209, 0.3023, 0.7064, 0.4461, 0.7153, 0.6977, 0.7064, 0.8023, 0.7064, 0.8023, 0.7153, 0.6977, 0.7153, 0.1977, 0.7064, 0.125, 0.7153, 0.125, 0.7064, 0.6977, 0.7064, 0.6977, 0.7153, 0.5539, 0.7153, 0.5539, 0.7064, 0.1977, 0.7064, 0.1977, 0.7209, 0.125, 0.7153, 0.4461, 0.7209, 0.3047, 0.7209, 0.4461, 0.7153])
me_cube_015.use_remesh_fix_poles = True
me_cube_015.use_remesh_preserve_attributes = False
me_cube_015.update()
arm_armature = bpy.data.armatures.new('Armature')  # bones are not reproduced

# ---- objects
ob_empty = bpy.data.objects.new('Empty', None)
ob_torso = bpy.data.objects.new('torso', me_cube_001)
ob_head_001 = bpy.data.objects.new('head.001', me_cube_003)
ob_torso_001 = bpy.data.objects.new('torso.001', me_cube_004)
ob_head = bpy.data.objects.new('head', me_cube_002)
ob_head_torso = bpy.data.objects.new('head+torso', me_cube_005)
ob_hair = bpy.data.objects.new('hair', me_cube_007)
ob_stump = bpy.data.objects.new('stump', me_cube_009)
ob_arm = bpy.data.objects.new('arm', me_cube_010)
ob_hand = bpy.data.objects.new('hand', me_cube_011)
ob_ghost = bpy.data.objects.new('ghost', arm_armature)
ob_head_torso_001 = bpy.data.objects.new('head+torso.001', me_cube_012)
ob_hair_001 = bpy.data.objects.new('hair.001', me_cube_013)
ob_stump_001 = bpy.data.objects.new('stump.001', me_cube_014)
ob_arm_001 = bpy.data.objects.new('arm.001', me_cube_015)

# ---- transforms, parenting, visibility, modifiers, constraints
ob_empty.location = (-5.771, 0.9472, -0.4409)
ob_empty.rotation_euler = (1.571, -0.0, 1.571)
ob_empty.empty_display_type = 'IMAGE'
ob_empty.empty_display_size = 5.0
ob_empty.empty_image_side = 'FRONT'
ob_torso.location = (0.0, 0.0, 0.2142)
ob_torso.scale = (0.2821, 0.4418, 0.4418)
_m = ob_torso.modifiers.new('Mirror', 'MIRROR')
_m.use_axis = (False, True, False)
_m.use_clip = True
ob_head_001.location = (0.3139, 0.0, 1.224)
ob_head_001.scale = (0.2122, 0.2077, 0.3574)
ob_torso_001.location = (0.0, 0.0, 0.2142)
ob_torso_001.scale = (0.2821, 0.4418, 0.4418)
_m = ob_torso_001.modifiers.new('Mirror', 'MIRROR')
_m.use_axis = (False, True, False)
_m.use_clip = True
ob_head.location = (0.3817, 0.1414, 0.8595)
ob_head.rotation_euler = (-2.58, -1.182e-16, 4.1e-16)
ob_head.scale = (0.267, 0.2612, 0.4496)
ob_head_torso.parent = ob_ghost
ob_head_torso.matrix_parent_inverse = Matrix(((0.3922, -0.0, 0.0, -0.0), (-0.0, 0.3922, -0.0, 0.0), (0.0, -0.0, 0.3922, 2.338e-08), (-0.0, 0.0, -0.0, 1.0)))
ob_head_torso.location = (0.0, 0.0, 0.0)
ob_head_torso.rotation_euler = (0.0, -0.0, 1.571)
_vg = ob_head_torso.vertex_groups.new(name='DEF-lower_body')
for _i, _w in zip([32, 33, 34, 35, 36, 37, 40, 41, 42, 43, 44, 46, 48, 49, 50, 51, 52, 53, 54, 56, 58, 59, 60, 61, 66, 71, 73, 78, 79, 80, 81, 82, 83, 86, 87, 88, 89, 90, 92, 94, 95, 96, 97, 98, 103], [0.0407, 0.06636, 0.0448, 0.06869, 0.2838, 0.2927, 0.8695, 0.8664, 1.0, 0.9997, 0.2208, 0.2274, 0.8968, 0.9036, 0.9949, 1.0, 0.01771, 0.02062, 0.1753, 0.202, 0.9129, 0.9135, 0.9942, 1.0, 0.547, 0.5693, 0.5287, 0.03983, 0.06358, 0.04202, 0.06537, 0.2831, 0.292, 0.8694, 0.8663, 0.9998, 1.0, 0.2207, 0.2271, 0.8967, 0.9036, 0.9929, 1.0, 0.547, 0.5691]): _vg.add([_i], _w, 'REPLACE')
_vg = ob_head_torso.vertex_groups.new(name='DEF-spine_01')
for _i, _w in zip([32, 33, 34, 35, 36, 37, 38, 40, 41, 44, 45, 46, 47, 48, 49, 52, 53, 54, 56, 57, 58, 59, 66, 71, 73, 78, 79, 80, 81, 82, 83, 86, 87, 90, 91, 92, 93, 94, 95, 98, 103], [0.1504, 0.2812, 0.7933, 0.6407, 0.5473, 0.6167, 0.01082, 0.1131, 0.1174, 0.6147, 0.001296, 0.7309, 0.1376, 0.09173, 0.08963, 0.8523, 0.1274, 0.6865, 0.7697, 0.1211, 0.07901, 0.08193, 0.4033, 0.3679, 0.4366, 0.1517, 0.286, 0.7912, 0.652, 0.5487, 0.619, 0.1133, 0.1177, 0.6151, 0.009929, 0.731, 0.1685, 0.09178, 0.08969, 0.4034, 0.3685]): _vg.add([_i], _w, 'REPLACE')
_vg = ob_head_torso.vertex_groups.new(name='DEF-spine_02')
for _i, _w in zip([32, 33, 34, 35, 36, 37, 38, 39, 44, 45, 47, 52, 53, 54, 55, 57, 62, 63, 64, 66, 67, 68, 70, 71, 72, 73, 76, 77, 78, 79, 80, 81, 82, 83, 84, 85, 90, 91, 93, 98, 99, 100, 102, 103, 104], [0.7471, 0.5093, 0.06456, 0.1585, 0.1327, 0.05678, 0.03628, 0.1641, 0.1494, 0.7202, 0.16, 0.05978, 0.8034, 0.1301, 0.8299, 0.5672, 0.7184, 0.7319, 7.454e-06, 0.03894, 0.5598, 0.06231, 0.1418, 0.04787, 0.248, 0.01458, 0.05294, 0.1638, 0.7541, 0.536, 0.07294, 0.1698, 0.1387, 0.06017, 0.02742, 0.1409, 0.1512, 0.7429, 0.165, 0.04024, 0.5594, 0.03657, 0.1425, 0.05104, 0.2602]): _vg.add([_i], _w, 'REPLACE')
_vg = ob_head_torso.vertex_groups.new(name='DEF-neck_01')
for _i, _w in zip([63, 67, 69, 70, 72, 75, 76, 77, 99, 101, 102, 104], [0.08044, 0.1546, 0.05535, 0.58, 0.0199, 0.007569, 0.4679, 0.05907, 0.1551, 0.07897, 0.5837, 0.01972]): _vg.add([_i], _w, 'REPLACE')
_vg = ob_head_torso.vertex_groups.new(name='DEF-neck_02')
for _i, _w in zip([62, 63, 64, 67, 69, 70, 74, 75, 76, 77, 99, 101, 102], [0.08323, 0.06518, 0.07445, 0.04342, 0.4287, 0.1344, 0.0732, 0.4518, 0.4411, 0.479, 0.01321, 0.05325, 0.07406]): _vg.add([_i], _w, 'REPLACE')
_vg = ob_head_torso.vertex_groups.new(name='DEF-neck_03')
for _i, _w in zip([18, 27, 64, 65, 69, 70, 74, 75, 77, 99, 101, 102, 105], [0.002098, 0.05708, 0.05628, 0.4852, 0.4717, 0.07902, 0.7368, 0.4894, 0.07329, 0.009229, 0.6917, 0.1143, 0.1138]): _vg.add([_i], _w, 'REPLACE')
_vg = ob_head_torso.vertex_groups.new(name='DEF-neck_04')
for _i, _w in zip([0, 1, 2, 4, 6, 7, 8, 9, 10, 11, 12, 13, 14, 15, 17, 18, 19, 20, 21, 22, 24, 26, 27, 28, 29, 30, 31, 62, 64, 65, 74, 77, 101, 102, 105], [0.03157, 0.01356, 0.3348, 0.3351, 0.4162, 0.354, 0.3887, 0.4208, 0.2502, 0.2196, 0.06363, 0.1485, 0.03068, 0.3329, 0.412, 0.8444, 0.06959, 0.2464, 0.0797, 0.06583, 0.05573, 0.08267, 0.6999, 0.1697, 0.403, 0.7752, 0.1955, 0.01097, 0.7681, 0.4851, 0.1485, 0.1792, 0.1424, 0.01432, 0.8328]): _vg.add([_i], _w, 'REPLACE')
_vg = ob_head_torso.vertex_groups.new(name='DEF-head')
for _i, _w in zip([0, 1, 2, 3, 4, 5, 6, 7, 8, 9, 10, 11, 12, 13, 14, 15, 16, 17, 18, 19, 20, 21, 22, 23, 24, 25, 26, 27, 28, 29, 30, 31, 64], [0.8871, 0.7504, 0.6555, 0.8511, 0.655, 0.0684, 0.5727, 0.6269, 0.601, 0.5736, 0.7288, 0.7331, 0.876, 0.8222, 0.8566, 0.6574, 0.6857, 0.5794, 0.126, 0.8324, 0.7057, 0.8841, 0.8367, 0.7822, 0.8726, 0.612, 0.8604, 0.2224, 0.8054, 0.5866, 0.2018, 0.7707, 0.05917]): _vg.add([_i], _w, 'REPLACE')
_vg = ob_head_torso.vertex_groups.new(name='DEF-hair')
for _i, _w in zip([0, 1, 3, 5, 12, 13, 14, 16, 19, 21, 22, 23, 24, 25, 26, 31], [0.06926, 0.2145, 0.1298, 0.9301, 0.05754, 0.005555, 0.09895, 0.3085, 0.09733, 0.01409, 0.09028, 0.2001, 0.07069, 0.3724, 0.04358, 0.01528]): _vg.add([_i], _w, 'REPLACE')
_vg = ob_head_torso.vertex_groups.new(name='DEF-clavicle.L')
for _i, _w in zip([47, 52, 55, 57, 62, 63, 78, 79, 80, 81, 82, 83, 84, 85, 91, 93, 99, 100, 102, 104], [0.02385, 0.000308, 0.0539, 0.14, 0.05964, 0.05377, 0.03001, 0.1086, 0.07571, 0.1073, 0.005059, 0.003646, 0.9319, 0.8245, 0.1802, 0.61, 0.2042, 0.9357, 0.04596, 0.6686]): _vg.add([_i], _w, 'REPLACE')
_vg = ob_head_torso.vertex_groups.new(name='DEF-UpperArm.L')
_vg = ob_head_torso.vertex_groups.new(name='DEF-LowerArm.L')
_vg = ob_head_torso.vertex_groups.new(name='DEF-Hand.L')
_vg = ob_head_torso.vertex_groups.new(name='DEF-clavicle.R')
for _i, _w in zip([32, 33, 34, 35, 36, 37, 38, 39, 45, 47, 52, 55, 57, 62, 63, 67, 68, 70, 72, 93], [0.04749, 0.1383, 0.08274, 0.1274, 0.019, 0.01396, 0.9142, 0.7922, 0.2088, 0.6513, 0.005037, 0.06142, 0.1505, 0.05887, 0.05588, 0.2027, 0.9087, 0.04467, 0.6806, 0.03191]): _vg.add([_i], _w, 'REPLACE')
_vg = ob_head_torso.vertex_groups.new(name='DEF-UpperArm.R')
_m = ob_head_torso.modifiers.new('Armature', 'ARMATURE')
_m.object = ob_ghost
_m = ob_head_torso.modifiers.new('Auto Smooth', 'NODES')
_m.node_group = ng_auto_smooth
_gi = [s.identifier for s in ng_auto_smooth.interface.items_tree if s.item_type == 'SOCKET' and s.in_out == 'INPUT']
_m[_gi[1]] = 3.142  # Angle
ob_hair.parent = ob_ghost
ob_hair.matrix_parent_inverse = Matrix(((0.3922, -0.0, 0.0, -0.0), (-0.0, 0.3922, -0.0, 0.0), (0.0, -0.0, 0.3922, 2.338e-08), (-0.0, 0.0, -0.0, 1.0)))
ob_hair.location = (-0.3116, 1.011, 5.267)
ob_hair.rotation_euler = (0.0, -0.0, 1.571)
_vg = ob_hair.vertex_groups.new(name='DEF-lower_body')
_vg = ob_hair.vertex_groups.new(name='DEF-spine_01')
_vg = ob_hair.vertex_groups.new(name='DEF-spine_02')
_vg = ob_hair.vertex_groups.new(name='DEF-neck_01')
_vg = ob_hair.vertex_groups.new(name='DEF-neck_02')
_vg = ob_hair.vertex_groups.new(name='DEF-neck_03')
_vg = ob_hair.vertex_groups.new(name='DEF-neck_04')
for _i, _w in zip([1, 7, 10, 12, 14, 18, 19, 22, 23, 26, 27, 33, 34], [0.6559, 0.8166, 0.7697, 0.2231, 0.01225, 0.69, 0.124, 0.07714, 0.3677, 0.1617, 0.08872, 0.01703, 0.01954]): _vg.add([_i], _w, 'REPLACE')
_vg = ob_hair.vertex_groups.new(name='DEF-head')
for _i, _w in zip([1, 3, 5, 7, 9, 10, 11, 12, 13, 14, 15, 18, 19, 22, 23, 24, 25, 26, 27, 28, 32, 33, 34, 35, 36], [0.1446, 0.1025, 0.02062, 0.102, 0.3792, 0.1521, 0.06493, 0.6357, 0.101, 0.2518, 0.1905, 0.1877, 0.5756, 0.09429, 0.255, 0.03437, 0.03726, 0.6619, 0.5975, 0.02591, 0.05027, 0.1415, 0.5732, 0.4994, 0.4276]): _vg.add([_i], _w, 'REPLACE')
_vg = ob_hair.vertex_groups.new(name='DEF-hair')
for _i, _w in zip([0, 1, 2, 3, 4, 5, 6, 7, 8, 9, 10, 11, 12, 13, 14, 15, 16, 17, 18, 19, 20, 21, 22, 23, 24, 25, 26, 27, 28, 29, 30, 31, 32, 33, 34, 35, 36], [1.0, 0.1995, 1.0, 0.883, 0.9773, 0.94, 1.0, 0.08135, 1.0, 0.6168, 0.07815, 0.9338, 0.1412, 0.8924, 0.717, 0.8054, 0.9792, 0.9795, 0.1223, 0.3004, 1.0, 1.0, 0.8286, 0.3774, 0.9513, 0.9372, 0.1764, 0.3138, 0.9442, 1.0, 1.0, 0.9792, 0.9461, 0.825, 0.3921, 0.4861, 0.5638]): _vg.add([_i], _w, 'REPLACE')
_vg = ob_hair.vertex_groups.new(name='DEF-clavicle.L')
_vg = ob_hair.vertex_groups.new(name='DEF-UpperArm.L')
_vg = ob_hair.vertex_groups.new(name='DEF-LowerArm.L')
_vg = ob_hair.vertex_groups.new(name='DEF-Hand.L')
_vg = ob_hair.vertex_groups.new(name='DEF-clavicle.R')
_vg = ob_hair.vertex_groups.new(name='DEF-UpperArm.R')
_m = ob_hair.modifiers.new('Armature', 'ARMATURE')
_m.object = ob_ghost
_m = ob_hair.modifiers.new('Auto Smooth', 'NODES')
_m.node_group = ng_auto_smooth
_gi = [s.identifier for s in ng_auto_smooth.interface.items_tree if s.item_type == 'SOCKET' and s.in_out == 'INPUT']
_m[_gi[1]] = 2.641  # Angle
ob_stump.parent = ob_ghost
ob_stump.matrix_parent_inverse = Matrix(((0.3922, -0.0, 0.0, -0.0), (-0.0, 0.3922, -0.0, 0.0), (0.0, -0.0, 0.3922, 2.338e-08), (-0.0, 0.0, -0.0, 1.0)))
ob_stump.location = (0.0, 0.0, 0.0)
ob_stump.rotation_euler = (0.0, -0.0, 1.571)
_vg = ob_stump.vertex_groups.new(name='DEF-lower_body')
_vg = ob_stump.vertex_groups.new(name='DEF-spine_01')
_vg = ob_stump.vertex_groups.new(name='DEF-spine_02')
_vg = ob_stump.vertex_groups.new(name='DEF-neck_01')
_vg = ob_stump.vertex_groups.new(name='DEF-neck_02')
_vg = ob_stump.vertex_groups.new(name='DEF-neck_03')
_vg = ob_stump.vertex_groups.new(name='DEF-neck_04')
_vg = ob_stump.vertex_groups.new(name='DEF-head')
_vg = ob_stump.vertex_groups.new(name='DEF-hair')
_vg = ob_stump.vertex_groups.new(name='DEF-clavicle.L')
_vg = ob_stump.vertex_groups.new(name='DEF-UpperArm.L')
_vg = ob_stump.vertex_groups.new(name='DEF-LowerArm.L')
_vg = ob_stump.vertex_groups.new(name='DEF-Hand.L')
_vg = ob_stump.vertex_groups.new(name='DEF-clavicle.R')
_vg = ob_stump.vertex_groups.new(name='DEF-UpperArm.R')
_vg.add([0, 1, 2, 3, 4, 5, 6, 7, 8, 9, 10, 11, 12, 13, 14, 15, 16, 17, 18, 19, 20, 21, 22, 23, 24, 25, 26, 27, 28, 29], 1.0, 'REPLACE')
_m = ob_stump.modifiers.new('Armature', 'ARMATURE')
_m.object = ob_ghost
_m = ob_stump.modifiers.new('Auto Smooth', 'NODES')
_m.node_group = ng_auto_smooth
_gi = [s.identifier for s in ng_auto_smooth.interface.items_tree if s.item_type == 'SOCKET' and s.in_out == 'INPUT']
_m[_gi[1]] = 1.323  # Angle
ob_arm.parent = ob_ghost
ob_arm.matrix_parent_inverse = Matrix(((0.3922, -0.0, 0.0, -0.0), (-0.0, 0.3922, -0.0, 0.0), (0.0, -0.0, 0.3922, 2.338e-08), (-0.0, 0.0, -0.0, 1.0)))
ob_arm.location = (0.0, 0.0, 0.0)
ob_arm.rotation_euler = (0.0, -0.0, 1.571)
_vg = ob_arm.vertex_groups.new(name='DEF-lower_body')
_vg = ob_arm.vertex_groups.new(name='DEF-spine_01')
_vg = ob_arm.vertex_groups.new(name='DEF-spine_02')
_vg = ob_arm.vertex_groups.new(name='DEF-neck_01')
_vg = ob_arm.vertex_groups.new(name='DEF-neck_02')
_vg = ob_arm.vertex_groups.new(name='DEF-neck_03')
_vg = ob_arm.vertex_groups.new(name='DEF-neck_04')
_vg = ob_arm.vertex_groups.new(name='DEF-head')
_vg = ob_arm.vertex_groups.new(name='DEF-hair')
_vg = ob_arm.vertex_groups.new(name='DEF-clavicle.L')
_vg = ob_arm.vertex_groups.new(name='DEF-UpperArm.L')
for _i, _w in zip([0, 1, 2, 3, 4, 5, 6, 7, 8, 9, 10, 11, 12, 13, 14, 15, 16, 17, 24, 25, 26, 27, 28, 29, 30, 31], [0.9978, 0.9987, 0.9994, 0.998, 0.9977, 0.9993, 0.09601, 0.08755, 0.05321, 0.06984, 0.02809, 0.03757, 0.9995, 0.9996, 0.9997, 0.9991, 0.9994, 0.9996, 0.9511, 0.9831, 0.9229, 0.9199, 0.9186, 0.9773, 0.738, 0.7531]): _vg.add([_i], _w, 'REPLACE')
_vg = ob_arm.vertex_groups.new(name='DEF-LowerArm.L')
for _i, _w in zip([6, 7, 8, 9, 10, 11, 18, 19, 20, 21, 22, 23, 24, 26, 27, 28, 30, 31], [0.8968, 0.9059, 0.9441, 0.9204, 0.9302, 0.9503, 0.5078, 0.5369, 0.3023, 0.426, 0.7438, 0.7132, 0.04716, 0.07629, 0.07946, 0.08042, 0.2612, 0.2462]): _vg.add([_i], _w, 'REPLACE')
_vg = ob_arm.vertex_groups.new(name='DEF-Hand.L')
for _i, _w in zip([6, 9, 10, 11, 18, 19, 20, 21, 22, 23, 26, 28, 30], [0.0, 0.0, 0.0005452, 0.0, 1.267e-05, 3.509e-05, 1.148e-07, 3.273e-06, 0.0001021, 7.669e-06, 0.0, 0.0, 0.0]): _vg.add([_i], _w, 'REPLACE')
_vg = ob_arm.vertex_groups.new(name='DEF-clavicle.R')
_vg = ob_arm.vertex_groups.new(name='DEF-UpperArm.R')
for _i, _w in zip([20, 21, 22, 23], [0.0, 0.0, 0.0, 0.0]): _vg.add([_i], _w, 'REPLACE')
_m = ob_arm.modifiers.new('Armature', 'ARMATURE')
_m.object = ob_ghost
_m = ob_arm.modifiers.new('Auto Smooth', 'NODES')
_m.node_group = ng_auto_smooth
_gi = [s.identifier for s in ng_auto_smooth.interface.items_tree if s.item_type == 'SOCKET' and s.in_out == 'INPUT']
_m[_gi[1]] = 1.559  # Angle
ob_hand.parent = ob_ghost
ob_hand.matrix_parent_inverse = Matrix(((0.3922, -0.0, 0.0, -0.0), (-0.0, 0.3922, -0.0, 0.0), (0.0, -0.0, 0.3922, 2.338e-08), (-0.0, 0.0, -0.0, 1.0)))
ob_hand.location = (-4.768e-07, -2.98e-08, 0.0)
ob_hand.rotation_euler = (4.964e-09, 0.1647, 1.955)
_vg = ob_hand.vertex_groups.new(name='DEF-lower_body')
_vg = ob_hand.vertex_groups.new(name='DEF-spine_01')
_vg = ob_hand.vertex_groups.new(name='DEF-spine_02')
_vg = ob_hand.vertex_groups.new(name='DEF-neck_01')
_vg = ob_hand.vertex_groups.new(name='DEF-neck_02')
_vg = ob_hand.vertex_groups.new(name='DEF-neck_03')
_vg = ob_hand.vertex_groups.new(name='DEF-neck_04')
_vg = ob_hand.vertex_groups.new(name='DEF-head')
_vg = ob_hand.vertex_groups.new(name='DEF-hair')
_vg = ob_hand.vertex_groups.new(name='DEF-clavicle.L')
_vg = ob_hand.vertex_groups.new(name='DEF-UpperArm.L')
_vg = ob_hand.vertex_groups.new(name='DEF-LowerArm.L')
for _i, _w in zip([0, 1, 4, 5, 10, 11, 12, 18, 21, 22], [0.001702, 0.09395, 0.03198, 0.01768, 0.0, 0.008003, 0.0, 0.01832, 0.06142, 0.0]): _vg.add([_i], _w, 'REPLACE')
_vg = ob_hand.vertex_groups.new(name='DEF-Hand.L')
for _i, _w in zip([0, 1, 2, 3, 4, 5, 6, 7, 8, 9, 10, 11, 12, 13, 14, 15, 16, 17, 18, 19, 20, 21, 22, 23, 24, 25, 26, 27, 28, 29, 30, 31], [0.9396, 0.8777, 0.9985, 0.9976, 0.9076, 0.6249, 0.9979, 0.9967, 0.9972, 0.9872, 0.9896, 0.971, 0.9756, 0.9821, 0.9798, 0.9792, 0.9795, 0.9793, 0.9606, 0.9989, 0.9985, 0.5291, 0.9902, 0.9984, 0.9985, 0.9985, 0.9986, 0.9986, 0.9993, 0.9992, 0.9992, 0.9993]): _vg.add([_i], _w, 'REPLACE')
_vg = ob_hand.vertex_groups.new(name='DEF-clavicle.R')
_vg = ob_hand.vertex_groups.new(name='DEF-UpperArm.R')
_m = ob_hand.modifiers.new('Armature', 'ARMATURE')
_m.object = ob_ghost
_m = ob_hand.modifiers.new('Auto Smooth', 'NODES')
_m.node_group = ng_auto_smooth
_gi = [s.identifier for s in ng_auto_smooth.interface.items_tree if s.item_type == 'SOCKET' and s.in_out == 'INPUT']
_m[_gi[1]] = 3.142  # Angle
ob_ghost.location = (0.0, 0.0, -5.96e-08)
ob_ghost.scale = (0.8042, 0.8042, 0.8042)
ob_ghost.show_in_front = True
ob_head_torso_001.location = (0.3817, 0.1414, 0.8595)
ob_head_torso_001.rotation_euler = (-2.58, -1.182e-16, 4.1e-16)
ob_head_torso_001.scale = (0.267, 0.2612, 0.4496)
ob_hair_001.location = (0.5469, 0.1686, 0.7748)
ob_hair_001.scale = (0.2746, 0.369, 0.369)
ob_stump_001.location = (0.02595, -0.6922, 0.4879)
ob_arm_001.location = (0.02595, 0.7143, 0.5574)
ob_arm_001.rotation_euler = (3.142, 1.571, 0.0)

# ---- collection membership
col_collection.objects.link(ob_empty)
col_collection.objects.link(ob_torso)
col_collection.objects.link(ob_head_001)
col_collection.objects.link(ob_torso_001)
col_collection.objects.link(ob_head)
col_ghost.objects.link(ob_head_torso)
col_ghost.objects.link(ob_hair)
col_ghost.objects.link(ob_stump)
col_ghost.objects.link(ob_arm)
col_ghost.objects.link(ob_hand)
col_ghost.objects.link(ob_ghost)
col_collection_2_001.objects.link(ob_head_torso_001)
col_collection_2_001.objects.link(ob_hair_001)
col_collection_2_001.objects.link(ob_stump_001)
col_collection_2_001.objects.link(ob_arm_001)
def _layer_coll(name, lc=None):
    lc = lc or bpy.context.view_layer.layer_collection
    for c in lc.children:
        if c.name == name: return c
        r = _layer_coll(name, c)
        if r: return r
_layer_coll('Collection').exclude = True
_layer_coll('Collection 2.001').exclude = True

# ---- scene / render settings (as saved in the file)
scene.frame_start = 1; scene.frame_end = 7; scene.frame_set(4)
scene.render.engine = 'BLENDER_EEVEE_NEXT'
scene.cycles.sampling_pattern = 'TABULATED_SOBOL'
scene.cycles.use_light_tree = False
scene.eevee.ray_tracing_options.trace_max_roughness = 0.0
scene.view_settings.view_transform = 'Filmic'
bpy.context.view_layer.update()

# ---- added for rendering (the .blend has no active camera and no usable light): camera, sun
cam_auto = bpy.data.cameras.new('AutoCamera')
cam_auto.lens = 50.0
cam_auto.sensor_width = 36.0
cam_auto.clip_end = 1000.0
ob_auto_camera = bpy.data.objects.new('AutoCamera', cam_auto)
scene.collection.objects.link(ob_auto_camera)
ob_auto_camera.location = (13.2442, -13.4897, 11.7366)
ob_auto_camera.rotation_euler = (1.09748, -7.21219e-08, 0.694738)
scene.camera = ob_auto_camera
light_auto_sun = bpy.data.lights.new('AutoSun', 'SUN')
light_auto_sun.energy = 3.0
light_auto_sun.angle = 0.0523599
ob_auto_sun = bpy.data.objects.new('AutoSun', light_auto_sun)
scene.collection.objects.link(ob_auto_sun)
ob_auto_sun.rotation_euler = (0.872665, 0.174533, 0.523599)
bpy.context.view_layer.update()
